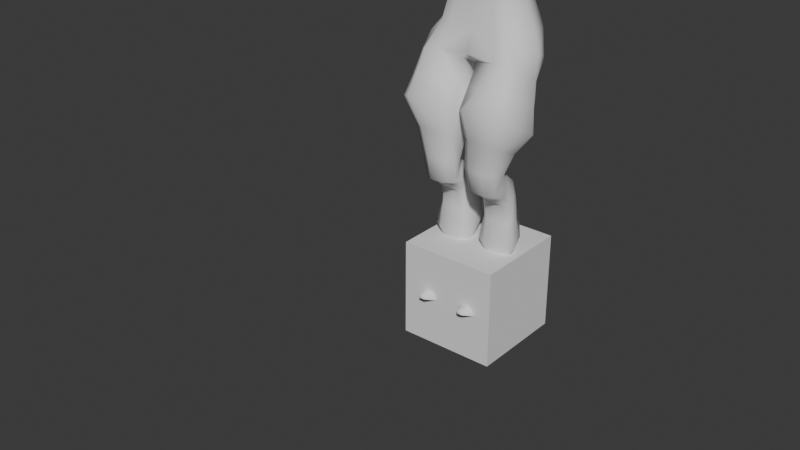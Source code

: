 # Source: Mantis.blend  (saved by Blender 4.2.67; exported with 4.5.12 LTS)
import bpy
from mathutils import Matrix  # noqa: F401  (used for matrix-valued properties, if any)

bpy.ops.wm.read_factory_settings(use_empty=True)
scene = bpy.context.scene
scene.name = 'Scene'

# ---- collections
col_collection = bpy.data.collections.new('Collection'); scene.collection.children.link(col_collection)
col_shape = bpy.data.collections.new('Shape'); col_collection.children.link(col_shape)

# ---- world
world_world = bpy.data.worlds.new('World'); scene.world = world_world
world_world.use_nodes = True; world_world.node_tree.nodes.clear()
_N = world_world.node_tree.nodes; _L = world_world.node_tree.links
n0 = _N.new('ShaderNodeOutputWorld'); n0.name = 'World Output'; n0.location = (300, 300)
n1 = _N.new('ShaderNodeBackground'); n1.name = 'Background'; n1.location = (10, 300)
n1.inputs[0].default_value = (0.05088, 0.05088, 0.05088, 1.0)
_L.new(n1.outputs[0], n0.inputs[0])
n0.is_active_output = True
world_world.color = (0.05088, 0.05088, 0.05088)
world_world.use_sun_shadow = False
world_world.sun_shadow_jitter_overblur = 0.0

# ---- meshes
me_mantis = bpy.data.meshes.new('Mantis')
me_mantis.from_pydata([(0.04058, 0.06522, 0.1448), (-0.02431, 0.0531, 0.1329), (0.04042, 0.1001, 0.1447), (0.02029, 0.1134, 0.141), (-0.02433, 0.09537, 0.1328), (0.02051, 0.05217, 0.1411), (-0.005878, 0.04085, 0.1362), (-0.005933, 0.1134, 0.1362), (0.05103, 0.04644, 0.1855), (-0.0705, 0.0397, 0.2169), (0.05068, 0.1222, 0.1856), (0.03176, 0.1512, 0.1905), (-0.07055, 0.1027, 0.217), (0.03226, 0.01806, 0.1904), (-0.02825, 0.02423, 0.206), (-0.02837, 0.1335, 0.2061), (0.0433, 0.0497, 0.2729), (-0.04976, 0.0445, 0.339), (0.04312, 0.1177, 0.2735), (0.02703, 0.1351, 0.2803), (-0.0497, 0.1003, 0.3393), (0.02724, 0.03275, 0.2794), (0.003662, 0.02627, 0.2933), (0.006459, 0.1351, 0.293), (0.1141, 0.07689, -0.002598), (0.1744, 0.0462, -0.002598), (0.1705, 0.1024, 0.00386), (0.1707, 0.04796, 0.01132), (0.1142, 0.1091, 0.01911), (0.1158, 0.04567, 0.0191), (0.2022, 0.08554, 0.01753), (0.2022, 0.06457, 0.01753), (0.06945, 0.05574, 0.0595), (0.06978, 0.1033, 0.05931), (0.1159, 0.09534, 0.02696), (0.1167, 0.05922, 0.02695), (0.08848, 0.06738, 0.06109), (0.08828, 0.09335, 0.0612), (0.1744, 0.1042, -0.002598), (0.1162, 0.1102, -0.002598), (0.1147, 0.03912, -0.002598), (0.05888, 0.04886, 0.03633), (0.06095, 0.1048, 0.03513), (0.2034, 0.06564, 0.007006), (0.2034, 0.08465, 0.007006), (0.05187, 0.05462, 0.3393), (-0.02663, 0.04996, 0.3924), (0.05182, 0.1118, 0.3399), (0.03966, 0.1335, 0.3483), (-0.02651, 0.09685, 0.3928), (0.03967, 0.03314, 0.3474), (0.01628, 0.02805, 0.3632), (0.02, 0.1335, 0.3617), (0.08279, 0.05672, 0.3649), (0.02254, 0.05638, 0.4321), (0.08274, 0.107, 0.3638), (0.07386, 0.1297, 0.3738), (0.02244, 0.1016, 0.4313), (0.07406, 0.03672, 0.3759), (0.05915, 0.03532, 0.3939), (0.04554, 0.1315, 0.3925), (0.1766, 0.04211, 0.6707), (-0.05173, 0.06573, 0.5458), (0.185, 0.1507, 0.6719), (0.1529, 0.197, 0.6531), (-0.0449, 0.1448, 0.5483), (0.1381, 0.006368, 0.6508), (0.02343, 0.006398, 0.5885), (0.0403, 0.2041, 0.5914), (0.1061, 0.1006, 0.8025), (-0.04767, 0.1135, 0.7185), (0.1117, 0.1454, 0.8033), (0.09013, 0.1707, 0.7907), (-0.04277, 0.154, 0.7193), (0.08013, 0.02587, 0.7891), (0.002934, 0.02589, 0.7472), (0.01429, 0.1856, 0.7491), (0.147, 0.05208, 0.4729), (0.1312, 0.05612, 0.3944), (0.04065, 0.05592, 0.4447), (0.1317, 0.1023, 0.3937), (0.1481, 0.09893, 0.4721), (0.08829, 0.0327, 0.4045), (0.08609, 0.02383, 0.4695), (0.1158, 0.1305, 0.3965), (0.1264, 0.1343, 0.4686), (0.04045, 0.1041, 0.4438), (0.08608, 0.1405, 0.4633), (0.05901, 0.1341, 0.4207), (0.1259, 0.02183, 0.4707), (0.1155, 0.03182, 0.3978), (0.09985, 0.0, 0.8124), (-0.04767, 0.0, 0.7705), (0.08013, 0.0, 0.7964), (0.002934, 0.0, 0.7609), (-0.1164, 0.04857, 0.7904), (0.06075, 0.1622, 0.8422), (-0.0535, 0.1687, 0.8004), (0.008418, 0.1888, 0.8244), (-0.1193, 0.0, 0.7867), (0.07862, 0.08219, 0.8808), (-0.1062, 0.09079, 0.8781), (0.06769, 0.1187, 0.8808), (-0.09428, 0.1336, 0.8781), (-0.004938, 0.1631, 0.8808), (0.07942, 0.0, 0.8808), (-0.1107, 0.0, 0.8781), (0.06088, 0.03521, 1.03), (-0.06291, 0.0461, 1.03), (0.05259, 0.08142, 1.03), (-0.0539, 0.1003, 1.03), (-0.008129, 0.1127, 1.03), (0.06148, 0.0, 1.03), (-0.06634, 0.0, 1.03), (-0.08217, 0.0, 0.9524), (-0.07819, 0.07291, 0.9524), (-0.01091, 0.1263, 0.9524), (-0.06773, 0.1163, 0.9524), (0.06975, 0.06419, 0.9524), (0.07045, 0.0, 0.9524), (0.06014, 0.1012, 0.9524), (0.06088, 0.06722, 1.118), (-0.09667, 0.06443, 1.118), (0.05259, 0.1067, 1.118), (-0.08696, 0.1304, 1.118), (-0.008129, 0.1459, 1.118), (0.06148, 0.0, 1.118), (-0.0994, 0.0, 1.118), (0.1137, 0.0938, 1.173), (-0.1098, 0.08168, 1.173), (0.08863, 0.1504, 1.173), (-0.09505, 0.1562, 1.173), (0.003454, 0.224, 1.173), (0.1278, 0.0, 1.173), (-0.1192, 0.0, 1.173), (0.1322, 0.1016, 1.239), (-0.1472, 0.1209, 1.243), (0.04361, 0.2738, 1.252), (-0.03631, 0.2738, 1.259), (0.004327, 0.2703, 1.237), (0.1331, 0.0, 1.239), (-0.1521, 0.0, 1.243), (0.1387, 0.1045, 1.303), (-0.1409, 0.1246, 1.317), (0.05844, 0.2738, 1.298), (-0.05458, 0.2738, 1.302), (0.1395, 0.0, 1.303), (-0.1458, 0.0, 1.317), (0.1108, 0.08148, 1.359), (-0.1021, 0.08819, 1.432), (0.04018, 0.2738, 1.341), (-0.03974, 0.2738, 1.369), (-0.0004911, 0.2738, 1.385), (0.1115, 0.0, 1.359), (-0.1056, 0.0, 1.432), (0.04014, 0.02435, 1.383), (-0.07766, 0.05364, 1.438), (0.03378, 0.05928, 1.383), (-0.06492, 0.08347, 1.435), (-0.03739, 0.09032, 1.438), (0.04061, 7.451e-09, 1.383), (-0.0805, 0.0, 1.438), (0.00579, 0.2416, 1.209), (0.1324, 0.1795, 1.234), (-0.1048, 0.1921, 1.214), (-0.1083, 0.1764, 1.317), (0.1269, 0.1604, 1.303), (-0.006466, 0.157, 1.408), (0.1014, 0.1259, 1.359), (-0.06901, 0.1433, 1.42), (0.05555, 0.354, 1.247), (-0.04728, 0.354, 1.263), (0.005053, 0.354, 1.228), (0.07465, 0.354, 1.31), (-0.07078, 0.3541, 1.315), (0.05114, 0.354, 1.361), (-0.05169, 0.354, 1.365), (-0.001186, 0.354, 1.384), (-0.03704, 0.4532, 1.265), (-0.04412, 0.4239, 1.298), (-0.04023, 0.4532, 1.35), (0.03858, 0.5015, 1.254), (-0.0316, 0.5015, 1.257), (0.004114, 0.5015, 1.239), (0.05161, 0.5015, 1.294), (-0.04764, 0.5015, 1.298), (0.03557, 0.5015, 1.334), (-0.03461, 0.5015, 1.337), (-0.000144, 0.5015, 1.352), (0.02369, 0.6487, 1.266), (-0.01793, 0.6487, 1.268), (0.003248, 0.6487, 1.254), (0.03142, 0.6487, 1.297), (-0.02745, 0.6487, 1.3), (0.0219, 0.6487, 1.329), (-0.01972, 0.6487, 1.331), (0.0007223, 0.6487, 1.343), (0.03327, 0.6926, 1.267), (-0.02673, 0.6926, 1.269), (0.003805, 0.6926, 1.254), (0.04441, 0.6926, 1.301), (-0.04044, 0.6926, 1.304), (0.0307, 0.6926, 1.335), (-0.0293, 0.6926, 1.338), (0.0001649, 0.6926, 1.351), (0.0375, 0.4547, 1.256), (0.04688, 0.419, 1.249), (0.004051, 0.4547, 1.241), (0.001337, 0.4189, 1.231), (0.05014, 0.4547, 1.294), (0.06401, 0.4192, 1.305), (0.04749, 0.419, 1.343), (0.03458, 0.4547, 1.333), (-0.004572, 0.4147, 1.363), (-8.104e-05, 0.4547, 1.351), (0.04523, 0.0, 1.411), (0.03452, 0.01335, 1.418), (-0.07707, 0.0, 1.473), (-0.06845, 0.02256, 1.47), (-0.05327, 0.04596, 1.465), (0.01795, 0.05664, 1.431), (-0.00618, 0.0706, 1.451), (0.1023, 0.0, 1.423), (0.08916, 0.03997, 1.43), (-0.07326, 3.725e-09, 1.508), (-0.06518, 0.03357, 1.508), (-0.04362, 0.05866, 1.502), (0.03649, 0.07358, 1.439), (-0.01361, 0.07526, 1.47), (0.1339, 0.0, 1.506), (0.1222, 0.04534, 1.51), (-0.08271, 0.0, 1.54), (-0.07691, 0.03542, 1.538), (-0.04319, 0.07669, 1.532), (0.05466, 0.08435, 1.499), (0.006694, 0.08962, 1.516), (-0.06897, 0.0, 1.592), (-0.06162, 0.03794, 1.588), (0.02251, 0.08677, 1.565), (0.1354, 0.0, 1.542), (0.1242, 0.04567, 1.545), (-0.02871, 0.07348, 1.575), (0.07296, 0.08176, 1.553), (0.04524, 0.0, 1.628), (0.04047, 0.04651, 1.62), (0.09842, 0.04615, 1.595), (0.1035, 0.0, 1.599), (-0.01271, 0.0, 1.632), (-0.01434, 0.04156, 1.62), (0.112, 0.04324, 1.459), (0.1237, 0.0, 1.453), (0.002569, 0.7408, 1.26), (0.02887, 0.7391, 1.271), (-0.02463, 0.7383, 1.273), (-0.0368, 0.7329, 1.303), (0.03887, 0.734, 1.3), (-0.0004996, 0.7261, 1.343), (0.0267, 0.7286, 1.33), (-0.0268, 0.7279, 1.332), (0.002856, 0.8437, 1.297), (0.02682, 0.8389, 1.307), (-0.02218, 0.8377, 1.308), (-0.03362, 0.8242, 1.332), (0.03568, 0.826, 1.33), (-0.0007868, 0.8065, 1.365), (0.02425, 0.8125, 1.354), (-0.02475, 0.8113, 1.355), (-0.00978, 0.9369, 1.358), (0.001605, 0.9188, 1.366), (-0.022, 0.92, 1.371), (-0.03366, 0.8779, 1.386), (0.01866, 0.8762, 1.385), (-0.005222, 0.8172, 1.413), (0.01261, 0.8342, 1.405), (-0.02439, 0.8354, 1.405), (-0.01023, 0.9793, 1.39), (0.02196, 0.9446, 1.406), (-0.03004, 0.9472, 1.411), (-0.03773, 0.8585, 1.459), (0.02236, 0.8547, 1.459), (-0.002474, 0.7303, 1.534), (0.03711, 0.766, 1.512), (-0.04512, 0.7686, 1.512), (-0.00725, 1.034, 1.423), (0.01058, 1.005, 1.449), (-0.02368, 1.006, 1.452), (-0.02399, 0.9741, 1.498), (0.01466, 0.9727, 1.501), (-0.00353, 0.9276, 1.571), (0.01997, 0.9405, 1.551), (-0.02769, 0.9415, 1.549), (-0.005011, 1.119, 1.447), (0.003469, 1.113, 1.458), (-0.01607, 1.113, 1.462), (-0.01333, 1.106, 1.497), (0.004004, 1.106, 1.5), (-0.003881, 1.097, 1.557), (0.01236, 1.1, 1.54), (-0.02058, 1.1, 1.539), (-0.00418, 1.236, 1.437), (-0.001483, 1.233, 1.452), (-0.009968, 1.233, 1.456), (-0.01138, 1.244, 1.476), (0.002833, 1.245, 1.478), (-0.003753, 1.26, 1.513), (0.007033, 1.256, 1.503), (-0.01484, 1.255, 1.502), (-0.004714, 1.364, 1.379), (-0.004677, 1.384, 1.393), (-0.006551, 1.384, 1.397), (-0.01043, 1.396, 1.407), (-0.001048, 1.397, 1.408), (-0.003911, 1.414, 1.428), (0.003616, 1.409, 1.422), (-0.01165, 1.409, 1.422), (-0.009122, 1.447, 1.267), (0.028, 0.1931, 0.6707), (-0.04145, 0.1498, 0.635), (0.1201, 0.181, 0.7212), (-0.04722, 0.09298, 0.6335), (0.1394, 0.07554, 0.7355), (0.1463, 0.1468, 0.7365), (0.01422, 0.01507, 0.6684), (0.1079, 0.01505, 0.7193), (0.007544, 0.06495, 0.5014), (0.1517, 0.05312, 0.5672), (0.1557, 0.1201, 0.5674), (0.126, 0.0247, 0.5577), (0.05948, 0.02558, 0.5304), (0.0104, 0.1197, 0.502), (0.1326, 0.1552, 0.5578), (0.06674, 0.1609, 0.529), (0.09351, 0.06573, 1.447), (0.1356, 0.1237, 1.491), (0.1616, 0.0436, 1.491), (0.09351, -0.005887, 1.491), (0.02539, 0.0436, 1.491), (0.05141, 0.1237, 1.491), (0.1616, 0.08786, 1.562), (0.1356, 0.00779, 1.562), (0.05141, 0.00779, 1.562), (0.02539, 0.08786, 1.562), (0.09351, 0.1373, 1.562), (0.09351, 0.06573, 1.607), (0.1335, 0.05272, 1.459), (0.1183, 0.09979, 1.459), (0.1583, 0.08678, 1.485), (0.09351, 0.1338, 1.485), (0.06876, 0.09979, 1.459), (0.09351, 0.02363, 1.459), (0.1335, 0.01063, 1.485), (0.05347, 0.05272, 1.459), (0.05347, 0.01063, 1.485), (0.02873, 0.08678, 1.485), (0.1183, 0.1419, 1.527), (0.06876, 0.1419, 1.527), (0.1736, 0.06573, 1.527), (0.1583, 0.1128, 1.527), (0.1183, -0.01042, 1.527), (0.1583, 0.01867, 1.527), (0.02873, 0.01867, 1.527), (0.06876, -0.01042, 1.527), (0.02873, 0.1128, 1.527), (0.01344, 0.06573, 1.527), (0.1335, 0.1208, 1.569), (0.1583, 0.04468, 1.569), (0.09351, -0.002382, 1.569), (0.02873, 0.04468, 1.569), (0.05347, 0.1208, 1.569), (0.1335, 0.07874, 1.595), (0.09351, 0.1078, 1.595), (0.1183, 0.03167, 1.595), (0.06876, 0.03167, 1.595), (0.05347, 0.07874, 1.595), (0.1485, 0.01412, 1.45), (0.1485, 0.002651, 1.474), (0.1212, 0.01412, 1.45), (0.1212, 0.002651, 1.501), (0.1485, 0.03896, 1.461), (0.1485, 0.02749, 1.486), (0.1212, 0.03896, 1.461), (0.1212, 0.02749, 1.513), (0.1255, 0.01804, 1.425), (0.1442, 0.01804, 1.425), (0.1255, 0.03503, 1.433), (0.1442, 0.03503, 1.433), (0.1349, 0.02654, 1.397)], [], [(6, 5, 13, 14), (6, 14, 9, 1), (3, 11, 10, 2), (0, 8, 13, 5), (4, 12, 15, 7), (3, 7, 15, 11), (4, 1, 9, 12), (2, 10, 8, 0), (8, 16, 21, 13), (12, 20, 23, 15), (11, 15, 23, 19), (12, 9, 17, 20), (10, 18, 16, 8), (14, 13, 21, 22), (14, 22, 17, 9), (11, 19, 18, 10), (30, 31, 43, 44), (32, 29, 35, 36), (40, 29, 32, 41), (25, 27, 29, 40), (43, 31, 27, 25), (39, 28, 26, 38), (34, 30, 26, 28), (36, 35, 34, 37), (37, 34, 28, 33), (43, 25, 24), (33, 28, 39, 42), (40, 41, 24), (35, 29, 27, 31), (38, 26, 30, 44), (24, 39, 38), (24, 42, 39), (24, 25, 40), (38, 44, 24), (24, 44, 43), (37, 2, 0, 36), (0, 5, 32, 36), (32, 5, 6, 41), (41, 6, 1), (42, 7, 3, 33), (41, 1, 4, 42), (42, 4, 7), (24, 41, 42), (34, 35, 31, 30), (20, 49, 52, 23), (19, 23, 52, 48), (20, 17, 46, 49), (18, 47, 45, 16), (22, 21, 50, 51), (22, 51, 46, 17), (19, 48, 47, 18), (16, 45, 50, 21), (45, 47, 55, 53), (51, 50, 58, 59), (46, 51, 59, 54), (47, 48, 56, 55), (50, 45, 53, 58), (52, 49, 57, 60), (48, 52, 60, 56), (49, 46, 54, 57), (331, 329, 65, 68), (60, 57, 86, 88), (324, 328, 67, 62), (58, 53, 78, 90), (330, 331, 68, 64), (57, 54, 79, 86), (326, 330, 64, 63), (327, 325, 61, 66), (53, 55, 80, 78), (59, 58, 90, 82), (328, 327, 66, 67), (54, 59, 82, 79), (56, 60, 88, 84), (316, 317, 73, 76), (318, 316, 76, 72), (317, 319, 70, 73), (320, 321, 71, 69), (322, 323, 74, 75), (319, 322, 75, 70), (321, 318, 72, 71), (323, 320, 69, 74), (55, 56, 84, 80), (329, 324, 62, 65), (78, 80, 81, 77), (79, 82, 83), (86, 87, 88), (90, 78, 77, 89), (80, 84, 85, 81), (87, 85, 84, 88), (89, 83, 82, 90), (325, 326, 63, 61), (33, 3, 2, 37), (75, 74, 93, 94), (70, 75, 94, 92), (74, 69, 91, 93), (73, 70, 95, 97), (102, 104, 116, 120), (70, 92, 99, 95), (69, 100, 105, 91), (76, 73, 97, 98), (72, 76, 98, 96), (98, 97, 103, 104), (95, 99, 106, 101), (97, 95, 101, 103), (115, 114, 113, 108), (117, 115, 108, 110), (119, 118, 107, 112), (116, 117, 110, 111), (118, 120, 109, 107), (100, 102, 120, 118), (120, 116, 111, 109), (104, 103, 117, 116), (105, 100, 118, 119), (103, 101, 115, 117), (101, 106, 114, 115), (71, 102, 100, 69), (72, 96, 102, 71), (96, 98, 104, 102), (110, 108, 122, 124), (108, 113, 127, 122), (109, 111, 125, 123), (107, 109, 123, 121), (112, 107, 121, 126), (111, 110, 124, 125), (126, 121, 128, 133), (125, 124, 131, 132), (124, 122, 129, 131), (122, 127, 134, 129), (123, 125, 132, 130), (121, 123, 130, 128), (133, 128, 135, 140), (132, 131, 164, 162), (131, 129, 136, 164), (129, 134, 141, 136), (130, 132, 162, 163), (128, 130, 163, 135), (164, 136, 143, 165), (136, 141, 147, 143), (135, 163, 166, 142), (140, 135, 142, 146), (143, 147, 154, 149), (142, 166, 168, 148), (146, 142, 148, 153), (165, 143, 149, 169), (149, 154, 161, 156), (168, 167, 159, 157), (148, 168, 157, 155), (153, 148, 155, 160), (167, 169, 158, 159), (169, 149, 156, 158), (139, 137, 163, 162), (138, 139, 162, 164), (145, 138, 164, 165), (137, 144, 166, 163), (150, 152, 167, 168), (152, 151, 169, 167), (144, 150, 168, 166), (151, 145, 165, 169), (145, 151, 176, 174), (151, 152, 177, 176), (144, 137, 170, 173), (139, 138, 171, 172), (150, 144, 173, 175), (152, 150, 175, 177), (138, 145, 174, 171), (137, 139, 172, 170), (174, 176, 180, 179), (170, 172, 208, 206), (212, 209, 184, 186), (214, 212, 186, 188), (180, 214, 188, 187), (171, 174, 179, 178), (209, 205, 181, 184), (175, 173, 210, 211), (177, 175, 211, 213), (178, 179, 185, 182), (173, 170, 206, 210), (179, 180, 187, 185), (176, 177, 213, 180), (207, 178, 182, 183), (172, 171, 178, 208), (187, 188, 196, 195), (184, 181, 189, 192), (183, 182, 190, 191), (186, 184, 192, 194), (188, 186, 194, 196), (182, 185, 193, 190), (181, 183, 191, 189), (185, 187, 195, 193), (189, 191, 199, 197), (193, 195, 203, 201), (195, 196, 204, 203), (192, 189, 197, 200), (191, 190, 198, 199), (194, 192, 200, 202), (196, 194, 202, 204), (190, 193, 201, 198), (201, 203, 258, 254), (197, 199, 251, 252), (198, 201, 254, 253), (204, 202, 257, 256), (202, 200, 255, 257), (199, 198, 253, 251), (200, 197, 252, 255), (203, 204, 256, 258), (207, 208, 178), (213, 214, 180), (207, 205, 206, 208), (210, 206, 205, 209), (213, 211, 212, 214), (211, 210, 209, 212), (205, 207, 183, 181), (215, 216, 223, 222), (220, 221, 228, 227), (221, 219, 226, 228), (219, 218, 225, 226), (216, 220, 227, 223), (218, 217, 224, 225), (225, 224, 231, 232), (227, 228, 235, 234), (226, 225, 232, 233), (222, 223, 249, 250), (228, 226, 233, 235), (250, 249, 230, 229), (230, 234, 242, 240), (235, 233, 241, 238), (229, 230, 240, 239), (232, 231, 236, 237), (234, 235, 238, 242), (233, 232, 237, 241), (237, 236, 247, 248), (244, 243, 246, 245), (241, 248, 244, 238), (238, 244, 245, 242), (245, 240, 242), (246, 239, 240, 245), (248, 241, 237), (247, 243, 244, 248), (223, 227, 249), (230, 249, 227, 234), (217, 218, 156, 161), (218, 219, 158, 156), (219, 221, 159, 158), (221, 220, 157, 159), (220, 216, 155, 157), (216, 215, 160, 155), (257, 255, 263, 265), (256, 257, 265, 264), (253, 254, 262, 261), (252, 251, 259, 260), (254, 258, 266, 262), (258, 256, 264, 266), (255, 252, 260, 263), (251, 253, 261, 259), (262, 266, 274, 270), (266, 264, 272, 274), (263, 260, 268, 271), (259, 261, 269, 267), (265, 263, 271, 273), (264, 265, 273, 272), (261, 262, 270, 269), (260, 259, 267, 268), (267, 269, 277, 275), (273, 271, 279, 281), (272, 273, 281, 280), (269, 270, 278, 277), (268, 267, 275, 276), (270, 274, 282, 278), (274, 272, 280, 282), (271, 268, 276, 279), (276, 275, 283, 284), (278, 282, 290, 286), (282, 280, 288, 290), (279, 276, 284, 287), (275, 277, 285, 283), (281, 279, 287, 289), (280, 281, 289, 288), (277, 278, 286, 285), (289, 287, 295, 297), (288, 289, 297, 296), (285, 286, 294, 293), (284, 283, 291, 292), (286, 290, 298, 294), (290, 288, 296, 298), (287, 284, 292, 295), (283, 285, 293, 291), (298, 296, 304, 306), (295, 292, 300, 303), (291, 293, 301, 299), (297, 295, 303, 305), (296, 297, 305, 304), (293, 294, 302, 301), (292, 291, 299, 300), (294, 298, 306, 302), (305, 303, 311, 313), (304, 305, 313, 312), (301, 302, 310, 309), (300, 299, 307, 308), (302, 306, 314, 310), (306, 304, 312, 314), (303, 300, 308, 311), (299, 301, 309, 307), (314, 312, 315), (311, 308, 315), (307, 309, 315), (313, 311, 315), (312, 313, 315), (309, 310, 315), (308, 307, 315), (310, 314, 315), (66, 61, 320, 323), (63, 64, 318, 321), (62, 67, 322, 319), (67, 66, 323, 322), (61, 63, 321, 320), (65, 62, 319, 317), (64, 68, 316, 318), (68, 65, 317, 316), (77, 81, 326, 325), (86, 79, 324, 329), (83, 89, 327, 328), (89, 77, 325, 327), (81, 85, 330, 326), (85, 87, 331, 330), (79, 83, 328, 324), (87, 86, 329, 331), (332, 345, 344), (333, 345, 347), (332, 344, 349), (332, 349, 351), (332, 351, 348), (333, 347, 354), (334, 346, 356), (335, 350, 358), (336, 352, 360), (337, 353, 362), (333, 354, 357), (334, 356, 359), (335, 358, 361), (336, 360, 363), (337, 362, 355), (338, 364, 369), (339, 365, 371), (340, 366, 372), (341, 367, 373), (342, 368, 370), (370, 373, 343), (370, 368, 373), (368, 341, 373), (373, 372, 343), (373, 367, 372), (367, 340, 372), (372, 371, 343), (372, 366, 371), (366, 339, 371), (371, 369, 343), (371, 365, 369), (365, 338, 369), (369, 370, 343), (369, 364, 370), (364, 342, 370), (355, 368, 342), (355, 362, 368), (362, 341, 368), (363, 367, 341), (363, 360, 367), (360, 340, 367), (361, 366, 340), (361, 358, 366), (358, 339, 366), (359, 365, 339), (359, 356, 365), (356, 338, 365), (357, 364, 338), (357, 354, 364), (354, 342, 364), (362, 363, 341), (362, 353, 363), (353, 336, 363), (360, 361, 340), (360, 352, 361), (352, 335, 361), (358, 359, 339), (358, 350, 359), (350, 334, 359), (356, 357, 338), (356, 346, 357), (346, 333, 357), (354, 355, 342), (354, 347, 355), (347, 337, 355), (348, 353, 337), (348, 351, 353), (351, 336, 353), (351, 352, 336), (351, 349, 352), (349, 335, 352), (349, 350, 335), (349, 344, 350), (344, 334, 350), (347, 348, 337), (347, 345, 348), (345, 332, 348), (344, 346, 334), (344, 345, 346), (345, 333, 346), (374, 375, 377, 376), (376, 377, 381, 380), (380, 381, 379, 378), (378, 379, 375, 374), (378, 374, 383, 385), (381, 377, 375, 379), (385, 383, 386), (376, 380, 384, 382), (374, 376, 382, 383), (380, 378, 385, 384), (382, 384, 386), (384, 385, 386), (383, 382, 386)])
me_mantis.polygons.foreach_set('use_smooth', [True] * 419)
_k = set([(25, 40), (25, 43), (28, 34), (29, 35), (34, 35), (38, 39), (38, 44), (39, 42), (40, 41), (43, 44), (222, 223), (223, 227), (267, 268), (267, 269), (267, 275), (268, 276), (269, 277), (275, 283), (276, 284), (277, 285), (283, 291), (284, 292), (285, 293), (291, 299), (292, 300), (293, 301), (299, 307), (300, 308), (301, 309), (307, 315), (308, 315), (309, 315)])
me_mantis.attributes.new('sharp_edge', 'BOOLEAN', 'EDGE').data.foreach_set('value', [ (min(e.vertices), max(e.vertices)) in _k for e in me_mantis.edges])
_uv = me_mantis.uv_layers.new(name='UVMap')
_uv.uv.foreach_set('vector', [0.0, 0.0, 0.0, 0.0, 0.0, 0.0, 0.0, 0.0, 0.0, 0.0, 0.0, 0.0, 0.0, 0.0, 0.0, 0.0, 0.0, 0.0, 0.0, 0.0, 0.0, 0.0, 0.0, 0.0, 0.0, 0.0, 0.0, 0.0, 0.0, 0.0, 0.0, 0.0, 0.0, 0.0, 0.0, 0.0, 0.0, 0.0, 0.0, 0.0, 0.0, 0.0, 0.0, 0.0, 0.0, 0.0, 0.0, 0.0, 0.0, 0.0, 0.0, 0.0, 0.0, 0.0, 0.0, 0.0, 0.0, 0.0, 0.0, 0.0, 0.0, 0.0, 0.0, 0.0, 0.0, 0.0, 0.0, 0.0, 0.0, 0.0, 0.0, 0.0, 0.0, 0.0, 0.0, 0.0, 0.0, 0.0, 0.0, 0.0, 0.0, 0.0, 0.0, 0.0, 0.0, 0.0, 0.0, 0.0, 0.0, 0.0, 0.0, 0.0, 0.0, 0.0, 0.0, 0.0, 0.0, 0.0, 0.0, 0.0, 0.0, 0.0, 0.0, 0.0, 0.0, 0.0, 0.0, 0.0, 0.0, 0.0, 0.0, 0.0, 0.0, 0.0, 0.0, 0.0, 0.0, 0.0, 0.0, 0.0, 0.0, 0.0, 0.0, 0.0, 0.0, 0.0, 0.0, 0.0, 0.375, 0.6805, 0.375, 0.5689, 0.375, 0.5534, 0.375, 0.6957, 0.2802, 0.5176, 0.375, 0.5149, 0.375, 0.5619, 0.3286, 0.5634, 0.375, 0.5, 0.375, 0.5149, 0.2802, 0.5176, 0.2788, 0.5, 0.375, 0.5, 0.375, 0.5194, 0.375, 0.5149, 0.375, 0.5, 0.375, 0.5534, 0.375, 0.527, 0.375, 0.5194, 0.375, 0.5, 0.375, 0.75, 0.375, 0.7351, 0.375, 0.7308, 0.375, 0.75, 0.375, 0.6873, 0.375, 0.723, 0.375, 0.7308, 0.375, 0.7351, 0.3286, 0.5634, 0.375, 0.5619, 0.375, 0.6873, 0.3282, 0.6859, 0.3282, 0.6859, 0.375, 0.6873, 0.375, 0.7351, 0.2803, 0.7326, 0.375, 0.5534, 0.375, 0.5, 0.375, 0.57, 0.2803, 0.7326, 0.375, 0.7351, 0.375, 0.75, 0.2788, 0.75, 0.375, 0.5, 0.2788, 0.5, 0.375, 0.5132, 0.375, 0.5619, 0.375, 0.5149, 0.375, 0.5194, 0.375, 0.5689, 0.375, 0.75, 0.375, 0.7308, 0.375, 0.6805, 0.375, 0.6957, 0.375, 0.7326, 0.375, 0.75, 0.375, 0.75, 0.2788, 0.7296, 0.2788, 0.75, 0.375, 0.75, 0.375, 0.5233, 0.375, 0.5, 0.375, 0.5, 0.375, 0.75, 0.375, 0.6957, 0.375, 0.7267, 0.375, 0.6794, 0.375, 0.6957, 0.375, 0.5534, 0.3282, 0.6859, 0.0, 0.0, 0.0, 0.0, 0.3286, 0.5634, 0.0, 0.0, 0.0, 0.0, 0.2802, 0.5176, 0.3286, 0.5634, 0.2802, 0.5176, 0.0, 0.0, 0.0, 0.0, 0.2788, 0.5, 0.2788, 0.5, 0.0, 0.0, 0.0, 0.0, 0.2788, 0.75, 0.0, 0.0, 0.0, 0.0, 0.2803, 0.7326, 0.2788, 0.5, 0.0, 0.0, 0.0, 0.0, 0.2788, 0.75, 0.2788, 0.75, 0.0, 0.0, 0.0, 0.0, 0.2788, 0.7296, 0.2788, 0.5, 0.2788, 0.75, 0.375, 0.6873, 0.375, 0.5619, 0.375, 0.5689, 0.375, 0.723, 0.0, 0.0, 0.0, 0.0, 0.0, 0.0, 0.0, 0.0, 0.0, 0.0, 0.0, 0.0, 0.0, 0.0, 0.0, 0.0, 0.0, 0.0, 0.0, 0.0, 0.0, 0.0, 0.0, 0.0, 0.0, 0.0, 0.0, 0.0, 0.0, 0.0, 0.0, 0.0, 0.0, 0.0, 0.0, 0.0, 0.0, 0.0, 0.0, 0.0, 0.0, 0.0, 0.0, 0.0, 0.0, 0.0, 0.0, 0.0, 0.0, 0.0, 0.0, 0.0, 0.0, 0.0, 0.0, 0.0, 0.0, 0.0, 0.0, 0.0, 0.0, 0.0, 0.0, 0.0, 0.0, 0.0, 0.0, 0.0, 0.0, 0.0, 0.0, 0.0, 0.0, 0.0, 0.0, 0.0, 0.0, 0.0, 0.0, 0.0, 0.0, 0.0, 0.0, 0.0, 0.0, 0.0, 0.0, 0.0, 0.0, 0.0, 0.0, 0.0, 0.0, 0.0, 0.0, 0.0, 0.0, 0.0, 0.0, 0.0, 0.0, 0.0, 0.0, 0.0, 0.0, 0.0, 0.0, 0.0, 0.0, 0.0, 0.0, 0.0, 0.0, 0.0, 0.0, 0.0, 0.0, 0.0, 0.0, 0.0, 0.0, 0.0, 0.0, 0.0, 0.0, 0.0, 0.0, 0.0, 0.0, 0.0, 0.0, 0.0, 0.0, 0.0, 0.0, 0.0, 0.0, 0.0, 0.0, 0.0, 0.0, 0.0, 0.0, 0.0, 0.0, 0.0, 0.0, 0.0, 0.0, 0.0, 0.0, 0.0, 0.0, 0.0, 0.0, 0.0, 0.0, 0.0, 0.0, 0.0, 0.0, 0.0, 0.0, 0.0, 0.0, 0.0, 0.0, 0.0, 0.0, 0.0, 0.0, 0.0, 0.0, 0.0, 0.0, 0.0, 0.0, 0.0, 0.0, 0.0, 0.0, 0.0, 0.0, 0.0, 0.0, 0.0, 0.0, 0.0, 0.0, 0.0, 0.0, 0.0, 0.0, 0.0, 0.0, 0.0, 0.0, 0.0, 0.0, 0.0, 0.0, 0.0, 0.0, 0.0, 0.0, 0.0, 0.0, 0.0, 0.0, 0.0, 0.0, 0.0, 0.0, 0.0, 0.0, 0.0, 0.0, 0.0, 0.0, 0.0, 0.0, 0.0, 0.0, 0.0, 0.0, 0.0, 0.0, 0.0, 0.0, 0.0, 0.0, 0.0, 0.0, 0.0, 0.0, 0.0, 0.0, 0.0, 0.0, 0.0, 0.0, 0.0, 0.0, 0.0, 0.0, 0.0, 0.0, 0.0, 0.0, 0.0, 0.0, 0.0, 0.0, 0.0, 0.0, 0.0, 0.0, 0.0, 0.0, 0.0, 0.0, 0.0, 0.0, 0.0, 0.0, 0.0, 0.0, 0.0, 0.0, 0.0, 0.0, 0.0, 0.0, 0.0, 0.0, 0.0, 0.0, 0.0, 0.0, 0.0, 0.0, 0.0, 0.0, 0.0, 0.0, 0.0, 0.0, 0.0, 0.0, 0.0, 0.0, 0.0, 0.0, 0.0, 0.0, 0.0, 0.0, 0.0, 0.0, 0.0, 0.0, 0.0, 0.0, 0.0, 0.0, 0.0, 0.0, 0.0, 0.0, 0.0, 0.0, 0.0, 0.0, 0.0, 0.0, 0.0, 0.0, 0.0, 0.0, 0.0, 0.0, 0.0, 0.0, 0.0, 0.0, 0.0, 0.0, 0.0, 0.0, 0.0, 0.0, 0.0, 0.0, 0.0, 0.0, 0.0, 0.0, 0.0, 0.0, 0.0, 0.0, 0.0, 0.0, 0.0, 0.0, 0.0, 0.0, 0.0, 0.0, 0.0, 0.0, 0.0, 0.0, 0.0, 0.0, 0.0, 0.0, 0.0, 0.0, 0.0, 0.0, 0.0, 0.0, 0.0, 0.0, 0.0, 0.0, 0.0, 0.0, 0.0, 0.0, 0.0, 0.2803, 0.7326, 0.0, 0.0, 0.0, 0.0, 0.3282, 0.6859, 0.0, 0.0, 0.0, 0.0, 0.0, 0.0, 0.0, 0.0, 0.0, 0.0, 0.0, 0.0, 0.0, 0.0, 0.0, 0.0, 0.0, 0.0, 0.0, 0.0, 0.0, 0.0, 0.0, 0.0, 0.0, 0.0, 0.0, 0.0, 0.0, 0.0, 0.0, 0.0, 0.0, 0.0, 0.0, 0.0, 0.0, 0.0, 0.0, 0.0, 0.0, 0.0, 0.0, 0.0, 0.0, 0.0, 0.0, 0.0, 0.0, 0.0, 0.0, 0.0, 0.0, 0.0, 0.0, 0.0, 0.0, 0.0, 0.0, 0.0, 0.0, 0.0, 0.0, 0.0, 0.0, 0.0, 0.0, 0.0, 0.0, 0.0, 0.0, 0.0, 0.0, 0.0, 0.0, 0.0, 0.0, 0.0, 0.0, 0.0, 0.0, 0.0, 0.0, 0.0, 0.0, 0.0, 0.0, 0.0, 0.0, 0.0, 0.0, 0.0, 0.0, 0.0, 0.0, 0.0, 0.0, 0.0, 0.0, 0.0, 0.0, 0.0, 0.0, 0.0, 0.0, 0.0, 0.0, 0.0, 0.0, 0.0, 0.0, 0.0, 0.0, 0.0, 0.0, 0.0, 0.0, 0.0, 0.0, 0.0, 0.0, 0.0, 0.0, 0.0, 0.0, 0.0, 0.0, 0.0, 0.0, 0.0, 0.0, 0.0, 0.0, 0.0, 0.0, 0.0, 0.0, 0.0, 0.0, 0.0, 0.0, 0.0, 0.0, 0.0, 0.0, 0.0, 0.0, 0.0, 0.0, 0.0, 0.0, 0.0, 0.0, 0.0, 0.0, 0.0, 0.0, 0.0, 0.0, 0.0, 0.0, 0.0, 0.0, 0.0, 0.0, 0.0, 0.0, 0.0, 0.0, 0.0, 0.0, 0.0, 0.0, 0.0, 0.0, 0.0, 0.0, 0.0, 0.0, 0.0, 0.0, 0.0, 0.0, 0.0, 0.0, 0.0, 0.0, 0.0, 0.0, 0.0, 0.0, 0.0, 0.0, 0.0, 0.0, 0.0, 0.0, 0.0, 0.0, 0.0, 0.0, 0.0, 0.0, 0.0, 0.0, 0.0, 0.0, 0.0, 0.0, 0.0, 0.0, 0.0, 0.0, 0.0, 0.0, 0.0, 0.0, 0.0, 0.0, 0.0, 0.0, 0.0, 0.0, 0.0, 0.0, 0.0, 0.0, 0.0, 0.0, 0.0, 0.0, 0.0, 0.0, 0.0, 0.0, 0.0, 0.0, 0.0, 0.0, 0.0, 0.0, 0.0, 0.0, 0.0, 0.0, 0.0, 0.0, 0.0, 0.0, 0.0, 0.0, 0.0, 0.0, 0.0, 0.0, 0.0, 0.0, 0.0, 0.0, 0.0, 0.0, 0.0, 0.0, 0.0, 0.0, 0.0, 0.0, 0.0, 0.0, 0.0, 0.0, 0.0, 0.0, 0.0, 0.0, 0.0, 0.0, 0.0, 0.0, 0.0, 0.0, 0.0, 0.0, 0.0, 0.0, 0.0, 0.0, 0.0, 0.0, 0.0, 0.0, 0.0, 0.0, 0.0, 0.0, 0.0, 0.0, 0.0, 0.0, 0.0, 0.0, 0.0, 0.0, 0.0, 0.0, 0.0, 0.0, 0.0, 0.0, 0.0, 0.0, 0.0, 0.0, 0.0, 0.0, 0.0, 0.0, 0.0, 0.0, 0.0, 0.0, 0.0, 0.0, 0.0, 0.0, 0.0, 0.0, 0.0, 0.0, 0.0, 0.0, 0.0, 0.0, 0.0, 0.0, 0.0, 0.0, 0.0, 0.0, 0.0, 0.0, 0.0, 0.0, 0.0, 0.0, 0.0, 0.0, 0.0, 0.0, 0.0, 0.0, 0.0, 0.0, 0.0, 0.0, 0.0, 0.0, 0.0, 0.0, 0.0, 0.0, 0.0, 0.0, 0.0, 0.0, 0.0, 0.0, 0.0, 0.0, 0.0, 0.0, 0.0, 0.0, 0.0, 0.0, 0.0, 0.0, 0.0, 0.0, 0.0, 0.0, 0.0, 0.0, 0.0, 0.0, 0.0, 0.0, 0.0, 0.0, 0.0, 0.0, 0.0, 0.0, 0.0, 0.0, 0.0, 0.0, 0.0, 0.0, 0.0, 0.0, 0.0, 0.0, 0.0, 0.0, 0.0, 0.0, 0.0, 0.0, 0.0, 0.0, 0.0, 0.0, 0.0, 0.0, 0.0, 0.0, 0.0, 0.0, 0.0, 0.0, 0.0, 0.0, 0.0, 0.0, 0.0, 0.0, 0.0, 0.0, 0.0, 0.0, 0.0, 0.0, 0.0, 0.0, 0.0, 0.0, 0.0, 0.0, 0.0, 0.0, 0.0, 0.0, 0.0, 0.0, 0.0, 0.0, 0.0, 0.0, 0.0, 0.0, 0.0, 0.0, 0.0, 0.0, 0.0, 0.0, 0.0, 0.0, 0.0, 0.0, 0.0, 0.0, 0.0, 0.0, 0.0, 0.0, 0.0, 0.0, 0.0, 0.0, 0.0, 0.0, 0.0, 0.0, 0.0, 0.0, 0.0, 0.0, 0.0, 0.0, 0.0, 0.0, 0.0, 0.0, 0.0, 0.0, 0.0, 0.0, 0.0, 0.0, 0.0, 0.0, 0.0, 0.0, 0.0, 0.0, 0.0, 0.0, 0.0, 0.0, 0.0, 0.0, 0.0, 0.0, 0.0, 0.0, 0.0, 0.0, 0.0, 0.0, 0.0, 0.0, 0.0, 0.0, 0.0, 0.0, 0.0, 0.0, 0.0, 0.0, 0.0, 0.0, 0.0, 0.0, 0.0, 0.0, 0.0, 0.0, 0.0, 0.0, 0.0, 0.0, 0.0, 0.0, 0.0, 0.0, 0.0, 0.0, 0.0, 0.0, 0.0, 0.0, 0.0, 0.0, 0.0, 0.0, 0.0, 0.0, 0.0, 0.0, 0.0, 0.0, 0.0, 0.0, 0.0, 0.0, 0.0, 0.0, 0.0, 0.0, 0.0, 0.0, 0.0, 0.0, 0.0, 0.0, 0.0, 0.0, 0.0, 0.0, 0.0, 0.0, 0.0, 0.0, 0.0, 0.0, 0.0, 0.0, 0.0, 0.0, 0.0, 0.0, 0.0, 0.0, 0.0, 0.0, 0.0, 0.0, 0.0, 0.0, 0.0, 0.0, 0.0, 0.0, 0.0, 0.0, 0.0, 0.0, 0.0, 0.0, 0.0, 0.0, 0.0, 0.0, 0.0, 0.0, 0.0, 0.0, 0.0, 0.0, 0.0, 0.0, 0.0, 0.0, 0.0, 0.0, 0.0, 0.0, 0.0, 0.0, 0.0, 0.0, 0.0, 0.0, 0.0, 0.0, 0.0, 0.0, 0.0, 0.0, 0.0, 0.0, 0.0, 0.0, 0.0, 0.0, 0.0, 0.0, 0.0, 0.0, 0.0, 0.0, 0.0, 0.0, 0.0, 0.0, 0.0, 0.0, 0.0, 0.0, 0.0, 0.0, 0.0, 0.0, 0.0, 0.0, 0.0, 0.0, 0.0, 0.0, 0.0, 0.0, 0.0, 0.0, 0.0, 0.0, 0.0, 0.0, 0.0, 0.0, 0.0, 0.0, 0.0, 0.0, 0.0, 0.0, 0.0, 0.0, 0.0, 0.0, 0.0, 0.0, 0.0, 0.0, 0.0, 0.0, 0.0, 0.0, 0.0, 0.0, 0.0, 0.0, 0.0, 0.0, 0.0, 0.0, 0.0, 0.0, 0.0, 0.0, 0.0, 0.0, 0.0, 0.0, 0.0, 0.0, 0.0, 0.0, 0.0, 0.0, 0.0, 0.0, 0.0, 0.0, 0.0, 0.0, 0.0, 0.0, 0.0, 0.0, 0.0, 0.0, 0.0, 0.0, 0.0, 0.0, 0.0, 0.0, 0.0, 0.0, 0.0, 0.0, 0.0, 0.0, 0.0, 0.0, 0.0, 0.0, 0.0, 0.0, 0.0, 0.0, 0.0, 0.0, 0.0, 0.0, 0.0, 0.0, 0.0, 0.0, 0.0, 0.0, 0.0, 0.0, 0.0, 0.0, 0.0, 0.0, 0.0, 0.0, 0.0, 0.0, 0.0, 0.0, 0.0, 0.0, 0.0, 0.0, 0.0, 0.0, 0.0, 0.0, 0.0, 0.0, 0.0, 0.0, 0.0, 0.0, 0.0, 0.0, 0.0, 0.0, 0.0, 0.0, 0.0, 0.0, 0.0, 0.0, 0.0, 0.0, 0.0, 0.0, 0.0, 0.0, 0.0, 0.0, 0.0, 0.0, 0.0, 0.0, 0.0, 0.0, 0.0, 0.0, 0.0, 0.0, 0.0, 0.0, 0.0, 0.0, 0.0, 0.0, 0.0, 0.0, 0.0, 0.0, 0.0, 0.0, 0.0, 0.0, 0.0, 0.0, 0.0, 0.0, 0.0, 0.0, 0.0, 0.0, 0.0, 0.0, 0.0, 0.0, 0.0, 0.0, 0.0, 0.0, 0.0, 0.0, 0.0, 0.0, 0.0, 0.0, 0.0, 0.0, 0.0, 0.0, 0.0, 0.0, 0.0, 0.0, 0.0, 0.0, 0.0, 0.0, 0.0, 0.0, 0.0, 0.0, 0.0, 0.0, 0.0, 0.0, 0.0, 0.0, 0.0, 0.0, 0.0, 0.0, 0.0, 0.0, 0.0, 0.0, 0.0, 0.0, 0.0, 0.0, 0.0, 0.0, 0.0, 0.0, 0.0, 0.0, 0.0, 0.0, 0.0, 0.0, 0.0, 0.0, 0.0, 0.0, 0.0, 0.0, 0.0, 0.0, 0.0, 0.0, 0.0, 0.0, 0.0, 0.0, 0.0, 0.0, 0.0, 0.0, 0.0, 0.0, 0.0, 0.0, 0.0, 0.0, 0.0, 0.0, 0.0, 0.0, 0.0, 0.0, 0.0, 0.0, 0.0, 0.0, 0.0, 0.0, 0.0, 0.0, 0.0, 0.0, 0.0, 0.0, 0.0, 0.0, 0.0, 0.0, 0.0, 0.0, 0.0, 0.0, 0.0, 0.0, 0.0, 0.0, 0.0, 0.0, 0.0, 0.0, 0.0, 0.0, 0.0, 0.0, 0.0, 0.0, 0.0, 0.0, 0.0, 0.0, 0.0, 0.0, 0.0, 0.0, 0.0, 0.0, 0.0, 0.0, 0.0, 0.0, 0.0, 0.0, 0.0, 0.0, 0.0, 0.0, 0.0, 0.0, 0.0, 0.0, 0.0, 0.0, 0.0, 0.0, 0.0, 0.0, 0.0, 0.0, 0.0, 0.0, 0.0, 0.0, 0.0, 0.0, 0.0, 0.0, 0.0, 0.0, 0.0, 0.0, 0.0, 0.0, 0.0, 0.0, 0.0, 0.0, 0.0, 0.0, 0.0, 0.0, 0.0, 0.0, 0.0, 0.0, 0.0, 0.0, 0.0, 0.0, 0.0, 0.0, 0.0, 0.0, 0.0, 0.0, 0.0, 0.0, 0.0, 0.0, 0.0, 0.0, 0.0, 0.0, 0.0, 0.0, 0.0, 0.0, 0.0, 0.0, 0.0, 0.0, 0.0, 0.0, 0.0, 0.0, 0.0, 0.0, 0.0, 0.0, 0.0, 0.0, 0.0, 0.0, 0.0, 0.0, 0.0, 0.0, 0.0, 0.0, 0.0, 0.0, 0.0, 0.0, 0.0, 0.0, 0.0, 0.0, 0.0, 0.0, 0.0, 0.0, 0.0, 0.0, 0.0, 0.0, 0.0, 0.0, 0.0, 0.0, 0.0, 0.0, 0.0, 0.0, 0.0, 0.0, 0.0, 0.0, 0.0, 0.0, 0.0, 0.0, 0.0, 0.0, 0.0, 0.0, 0.0, 0.0, 0.0, 0.0, 0.0, 0.0, 0.0, 0.0, 0.0, 0.0, 0.0, 0.0, 0.0, 0.0, 0.0, 0.0, 0.0, 0.0, 0.0, 0.0, 0.0, 0.0, 0.0, 0.0, 0.0, 0.0, 0.0, 0.0, 0.0, 0.0, 0.0, 0.0, 0.0, 0.0, 0.0, 0.0, 0.0, 0.0, 0.0, 0.0, 0.0, 0.0, 0.0, 0.0, 0.0, 0.0, 0.0, 0.0, 0.0, 0.0, 0.0, 0.0, 0.0, 0.0, 0.0, 0.0, 0.0, 0.0, 0.0, 0.0, 0.0, 0.0, 0.0, 0.0, 0.0, 0.0, 0.0, 0.0, 0.0, 0.0, 0.0, 0.0, 0.0, 0.0, 0.0, 0.0, 0.0, 0.0, 0.0, 0.0, 0.0, 0.0, 0.0, 0.0, 0.0, 0.0, 0.0, 0.0, 0.0, 0.0, 0.0, 0.0, 0.0, 0.0, 0.0, 0.0, 0.0, 0.0, 0.0, 0.0, 0.0, 0.0, 0.0, 0.0, 0.0, 0.0, 0.0, 0.0, 0.0, 0.0, 0.0, 0.0, 0.0, 0.0, 0.0, 0.0, 0.0, 0.0, 0.0, 0.0, 0.0, 0.0, 0.0, 0.0, 0.0, 0.0, 0.0, 0.0, 0.0, 0.0, 0.0, 0.0, 0.0, 0.0, 0.0, 0.0, 0.0, 0.0, 0.0, 0.0, 0.0, 0.0, 0.0, 0.0, 0.0, 0.0, 0.0, 0.0, 0.0, 0.0, 0.0, 0.0, 0.0, 0.0, 0.0, 0.0, 0.0, 0.0, 0.0, 0.0, 0.0, 0.0, 0.0, 0.0, 0.0, 0.0, 0.0, 0.0, 0.0, 0.0, 0.0, 0.0, 0.0, 0.0, 0.0, 0.0, 0.0, 0.0, 0.0, 0.0, 0.0, 0.0, 0.0, 0.0, 0.0, 0.0, 0.0, 0.0, 0.0, 0.0, 0.0, 0.0, 0.0, 0.0, 0.0, 0.0, 0.0, 0.0, 0.0, 0.0, 0.0, 0.0, 0.0, 0.0, 0.0, 0.0, 0.0, 0.0, 0.0, 0.0, 0.0, 0.0, 0.0, 0.0, 0.0, 0.0, 0.0, 0.0, 0.0, 0.0, 0.0, 0.0, 0.0, 0.0, 0.0, 0.0, 0.0, 0.0, 0.0, 0.0, 0.0, 0.0, 0.0, 0.0, 0.0, 0.0, 0.0, 0.0, 0.0, 0.0, 0.0, 0.0, 0.0, 0.0, 0.0, 0.0, 0.0, 0.0, 0.0, 0.0, 0.0, 0.0, 0.0, 0.0, 0.0, 0.0, 0.0, 0.0, 0.0, 0.0, 0.0, 0.0, 0.0, 0.0, 0.0, 0.0, 0.0, 0.0, 0.0, 0.0, 0.0, 0.0, 0.0, 0.0, 0.0, 0.0, 0.0, 0.0, 0.0, 0.0, 0.0, 0.0, 0.0, 0.0, 0.0, 0.0, 0.0, 0.0, 0.0, 0.0, 0.0, 0.0, 0.0, 0.0, 0.0, 0.0, 0.0, 0.0, 0.0, 0.0, 0.0, 0.0, 0.0, 0.0, 0.0, 0.0, 0.0, 0.0, 0.0, 0.0, 0.0, 0.0, 0.0, 0.0, 0.0, 0.0, 0.0, 0.0, 0.0, 0.0, 0.0, 0.0, 0.0, 0.0, 0.0, 0.0, 0.0, 0.0, 0.0, 0.0, 0.0, 0.0, 0.0, 0.0, 0.0, 0.0, 0.0, 0.0, 0.0, 0.0, 0.0, 0.0, 0.0, 0.0, 0.0, 0.0, 0.0, 0.0, 0.0, 0.0, 0.0, 0.0, 0.0, 0.0, 0.0, 0.0, 0.0, 0.0, 0.0, 0.0, 0.0, 0.0, 0.0, 0.0, 0.0, 0.0, 0.0, 0.0, 0.0, 0.0, 0.0, 0.0, 0.0, 0.0, 0.0, 0.0, 0.0, 0.0, 0.0, 0.0, 0.0, 0.0, 0.0, 0.0, 0.0, 0.0, 0.0, 0.0, 0.0, 0.0, 0.0, 0.0, 0.0, 0.0, 0.0, 0.0, 0.0, 0.0, 0.0, 0.0, 0.0, 0.0, 0.0, 0.0, 0.0, 0.0, 0.0, 0.0, 0.0, 0.0, 0.0, 0.0, 0.0, 0.0, 0.0, 0.0, 0.0, 0.0, 0.0, 0.0, 0.0, 0.0, 0.0, 0.0, 0.0, 0.0, 0.0, 0.0, 0.0, 0.0, 0.0, 0.0, 0.0, 0.0, 0.0, 0.0, 0.0, 0.0, 0.0, 0.0, 0.0, 0.0, 0.0, 0.0, 0.0, 0.0, 0.0, 0.0, 0.0, 0.0, 0.0, 0.0, 0.0, 0.0, 0.0, 0.0, 0.0, 0.0, 0.0, 0.0, 0.0, 0.0, 0.0, 0.0, 0.0, 0.0, 0.0, 0.0, 0.0, 0.0, 0.0, 0.0, 0.0, 0.0, 0.0, 0.0, 0.0, 0.0, 0.0, 0.0, 0.0, 0.0, 0.0, 0.0, 0.0, 0.0, 0.0, 0.0, 0.0, 0.0, 0.0, 0.0, 0.0, 0.0, 0.0, 0.0, 0.0, 0.0, 0.0, 0.0, 0.0, 0.0, 0.0, 0.0, 0.0, 0.0, 0.0, 0.0, 0.0, 0.0, 0.0, 0.0, 0.0, 0.0, 0.0, 0.0, 0.0, 0.0, 0.0, 0.0, 0.0, 0.0, 0.0, 0.0, 0.0, 0.0, 0.0, 0.0, 0.0, 0.0, 0.0, 0.0, 0.0, 0.0, 0.0, 0.0, 0.0, 0.0, 0.0, 0.0, 0.0, 0.0, 0.0, 0.0, 0.0, 0.0, 0.0, 0.0, 0.0, 0.0, 0.0, 0.0, 0.0, 0.0, 0.0, 0.0, 0.0, 0.0, 0.0, 0.0, 0.0, 0.0, 0.0, 0.0, 0.0, 0.0, 0.0, 0.0, 0.0, 0.0, 0.0, 0.0, 0.0, 0.0, 0.0, 0.0, 0.0, 0.0, 0.0, 0.0, 0.0, 0.0, 0.0, 0.0, 0.0, 0.0, 0.0, 0.0, 0.0, 0.0, 0.0, 0.0, 0.0, 0.0, 0.0, 0.0, 0.0, 0.0, 0.0, 0.0, 0.0, 0.0, 0.0, 0.0, 0.0, 0.0, 0.0, 0.0, 0.0, 0.0, 0.0, 0.0, 0.0, 0.0, 0.0, 0.0, 0.0, 0.0, 0.0, 0.0, 0.0, 0.0, 0.0, 0.0, 0.0, 0.0, 0.0, 0.0, 0.0, 0.0, 0.0, 0.0, 0.0, 0.0, 0.0, 0.0, 0.0, 0.0, 0.0, 0.0, 0.0, 0.0, 0.0, 0.0, 0.0, 0.0, 0.0, 0.0, 0.0, 0.0, 0.0, 0.0, 0.0, 0.0, 0.0, 0.0, 0.0, 0.0, 0.0, 0.0, 0.0, 0.0, 0.0, 0.0, 0.0, 0.0, 0.0, 0.0, 0.0, 0.0, 0.0, 0.0, 0.0, 0.0, 0.0, 0.0, 0.0, 0.0, 0.0, 0.0, 0.0, 0.0, 0.0, 0.0, 0.0, 0.0, 0.0, 0.0, 0.0, 0.0, 0.0, 0.0, 0.0, 0.0, 0.0, 0.0, 0.0, 0.0, 0.0, 0.0, 0.0, 0.0, 0.0, 0.0, 0.0, 0.0, 0.0, 0.0, 0.0, 0.0, 0.0, 0.0, 0.0, 0.0, 0.0, 0.0, 0.0, 0.0, 0.0, 0.0, 0.0, 0.0, 0.0, 0.0, 0.0, 0.0, 0.0, 0.0, 0.0, 0.0, 0.0, 0.0, 0.0, 0.0, 0.0, 0.0, 0.0, 0.0, 0.0, 0.0, 0.0, 0.0, 0.0, 0.0, 0.0, 0.0, 0.0, 0.0, 0.0, 0.0, 0.0, 0.0, 0.0, 0.0, 0.0, 0.0, 0.0, 0.1818, 0.0, 0.2273, 0.07873, 0.1364, 0.07873, 0.2727, 0.1575, 0.3182, 0.07873, 0.3636, 0.1575, 0.9091, 0.0, 0.9545, 0.07873, 0.8636, 0.07873, 0.7273, 0.0, 0.7727, 0.07873, 0.6818, 0.07873, 0.5455, 0.0, 0.5909, 0.07873, 0.5, 0.07873, 0.2727, 0.1575, 0.3636, 0.1575, 0.3182, 0.2362, 0.09091, 0.1575, 0.1818, 0.1575, 0.1364, 0.2362, 0.8182, 0.1575, 0.9091, 0.1575, 0.8636, 0.2362, 0.6364, 0.1575, 0.7273, 0.1575, 0.6818, 0.2362, 0.4545, 0.1575, 0.5455, 0.1575, 0.5, 0.2362, 0.2727, 0.1575, 0.3182, 0.2362, 0.2273, 0.2362, 0.09091, 0.1575, 0.1364, 0.2362, 0.04546, 0.2362, 0.8182, 0.1575, 0.8636, 0.2362, 0.7727, 0.2362, 0.6364, 0.1575, 0.6818, 0.2362, 0.5909, 0.2362, 0.4545, 0.1575, 0.5, 0.2362, 0.4091, 0.2362, 0.1818, 0.3149, 0.2727, 0.3149, 0.2273, 0.3937, 0.0, 0.3149, 0.09091, 0.3149, 0.04546, 0.3937, 0.7273, 0.3149, 0.8182, 0.3149, 0.7727, 0.3937, 0.5455, 0.3149, 0.6364, 0.3149, 0.5909, 0.3937, 0.3636, 0.3149, 0.4545, 0.3149, 0.4091, 0.3937, 0.4091, 0.3937, 0.5, 0.3937, 0.4545, 0.4724, 0.4091, 0.3937, 0.4545, 0.3149, 0.5, 0.3937, 0.4545, 0.3149, 0.5455, 0.3149, 0.5, 0.3937, 0.5909, 0.3937, 0.6818, 0.3937, 0.6364, 0.4724, 0.5909, 0.3937, 0.6364, 0.3149, 0.6818, 0.3937, 0.6364, 0.3149, 0.7273, 0.3149, 0.6818, 0.3937, 0.7727, 0.3937, 0.8636, 0.3937, 0.8182, 0.4724, 0.7727, 0.3937, 0.8182, 0.3149, 0.8636, 0.3937, 0.8182, 0.3149, 0.9091, 0.3149, 0.8636, 0.3937, 0.04546, 0.3937, 0.1364, 0.3937, 0.09091, 0.4724, 0.04546, 0.3937, 0.09091, 0.3149, 0.1364, 0.3937, 0.09091, 0.3149, 0.1818, 0.3149, 0.1364, 0.3937, 0.2273, 0.3937, 0.3182, 0.3937, 0.2727, 0.4724, 0.2273, 0.3937, 0.2727, 0.3149, 0.3182, 0.3937, 0.2727, 0.3149, 0.3636, 0.3149, 0.3182, 0.3937, 0.4091, 0.2362, 0.4545, 0.3149, 0.3636, 0.3149, 0.4091, 0.2362, 0.5, 0.2362, 0.4545, 0.3149, 0.5, 0.2362, 0.5455, 0.3149, 0.4545, 0.3149, 0.5909, 0.2362, 0.6364, 0.3149, 0.5455, 0.3149, 0.5909, 0.2362, 0.6818, 0.2362, 0.6364, 0.3149, 0.6818, 0.2362, 0.7273, 0.3149, 0.6364, 0.3149, 0.7727, 0.2362, 0.8182, 0.3149, 0.7273, 0.3149, 0.7727, 0.2362, 0.8636, 0.2362, 0.8182, 0.3149, 0.8636, 0.2362, 0.9091, 0.3149, 0.8182, 0.3149, 0.04546, 0.2362, 0.09091, 0.3149, 0.0, 0.3149, 0.04546, 0.2362, 0.1364, 0.2362, 0.09091, 0.3149, 0.1364, 0.2362, 0.1818, 0.3149, 0.09091, 0.3149, 0.2273, 0.2362, 0.2727, 0.3149, 0.1818, 0.3149, 0.2273, 0.2362, 0.3182, 0.2362, 0.2727, 0.3149, 0.3182, 0.2362, 0.3636, 0.3149, 0.2727, 0.3149, 0.5, 0.2362, 0.5909, 0.2362, 0.5455, 0.3149, 0.5, 0.2362, 0.5455, 0.1575, 0.5909, 0.2362, 0.5455, 0.1575, 0.6364, 0.1575, 0.5909, 0.2362, 0.6818, 0.2362, 0.7727, 0.2362, 0.7273, 0.3149, 0.6818, 0.2362, 0.7273, 0.1575, 0.7727, 0.2362, 0.7273, 0.1575, 0.8182, 0.1575, 0.7727, 0.2362, 0.8636, 0.2362, 0.9545, 0.2362, 0.9091, 0.3149, 0.8636, 0.2362, 0.9091, 0.1575, 0.9545, 0.2362, 0.9091, 0.1575, 1.0, 0.1575, 0.9545, 0.2362, 0.1364, 0.2362, 0.2273, 0.2362, 0.1818, 0.3149, 0.1364, 0.2362, 0.1818, 0.1575, 0.2273, 0.2362, 0.1818, 0.1575, 0.2727, 0.1575, 0.2273, 0.2362, 0.3182, 0.2362, 0.4091, 0.2362, 0.3636, 0.3149, 0.3182, 0.2362, 0.3636, 0.1575, 0.4091, 0.2362, 0.3636, 0.1575, 0.4545, 0.1575, 0.4091, 0.2362, 0.5, 0.07873, 0.5455, 0.1575, 0.4545, 0.1575, 0.5, 0.07873, 0.5909, 0.07873, 0.5455, 0.1575, 0.5909, 0.07873, 0.6364, 0.1575, 0.5455, 0.1575, 0.6818, 0.07873, 0.7273, 0.1575, 0.6364, 0.1575, 0.6818, 0.07873, 0.7727, 0.07873, 0.7273, 0.1575, 0.7727, 0.07873, 0.8182, 0.1575, 0.7273, 0.1575, 0.8636, 0.07873, 0.9091, 0.1575, 0.8182, 0.1575, 0.8636, 0.07873, 0.9545, 0.07873, 0.9091, 0.1575, 0.9545, 0.07873, 1.0, 0.1575, 0.9091, 0.1575, 0.3636, 0.1575, 0.4091, 0.07873, 0.4545, 0.1575, 0.3636, 0.1575, 0.3182, 0.07873, 0.4091, 0.07873, 0.3182, 0.07873, 0.3636, 0.0, 0.4091, 0.07873, 0.1364, 0.07873, 0.1818, 0.1575, 0.09091, 0.1575, 0.1364, 0.07873, 0.2273, 0.07873, 0.1818, 0.1575, 0.2273, 0.07873, 0.2727, 0.1575, 0.1818, 0.1575, 0.375, 0.0, 0.625, 0.0, 0.625, 0.25, 0.375, 0.25, 0.375, 0.25, 0.625, 0.25, 0.625, 0.5, 0.375, 0.5, 0.375, 0.5, 0.625, 0.5, 0.625, 0.75, 0.375, 0.75, 0.375, 0.75, 0.625, 0.75, 0.625, 1.0, 0.375, 1.0, 0.375, 0.75, 0.375, 1.0, 0.375, 1.092, 0.375, 0.7935, 0.625, 0.5, 0.875, 0.5, 0.875, 0.75, 0.625, 0.75, 0.375, 0.7935, 0.375, 1.092, 0.375, 0.75, 0.375, 0.25, 0.375, 0.5, 0.375, 0.5163, 0.375, 0.3116, 0.375, 0.0, 0.375, 0.25, 0.375, 0.3116, 0.375, 0.03317, 0.375, 0.5, 0.375, 0.75, 0.375, 0.7935, 0.375, 0.5163, 0.375, 0.3116, 0.375, 0.5163, 0.375, 0.25, 0.375, 0.5163, 0.375, 0.7935, 0.375, 0.5, 0.375, 0.03317, 0.375, 0.3116, 0.375, 0.0])
me_mantis.use_remesh_fix_poles = True
me_mantis.use_remesh_preserve_attributes = False
me_mantis.update()
me_cube = bpy.data.meshes.new('Cube')
me_cube.from_pydata([(-0.2, -0.2, -0.2), (-0.2, -0.2, 0.2), (-0.2, 0.2, -0.2), (-0.2, 0.2, 0.2), (0.2, -0.2, -0.2), (0.2, -0.2, 0.2), (0.2, 0.2, -0.2), (0.2, 0.2, 0.2)], [], [(0, 1, 3, 2), (2, 3, 7, 6), (6, 7, 5, 4), (4, 5, 1, 0), (2, 6, 4, 0), (7, 3, 1, 5)])
_uv = me_cube.uv_layers.new(name='UVMap')
_uv.uv.foreach_set('vector', [0.375, 0.0, 0.625, 0.0, 0.625, 0.25, 0.375, 0.25, 0.375, 0.25, 0.625, 0.25, 0.625, 0.5, 0.375, 0.5, 0.375, 0.5, 0.625, 0.5, 0.625, 0.75, 0.375, 0.75, 0.375, 0.75, 0.625, 0.75, 0.625, 1.0, 0.375, 1.0, 0.125, 0.5, 0.375, 0.5, 0.375, 0.75, 0.125, 0.75, 0.625, 0.5, 0.875, 0.5, 0.875, 0.75, 0.625, 0.75])
me_cube.update()
me_icosphere = bpy.data.meshes.new('Icosphere')
me_icosphere.from_pydata([(2.208e-08, -3.414e-08, -0.2), (0.1447, -0.1051, -0.08944), (-0.05528, -0.1701, -0.08944), (-0.1789, -3.414e-08, -0.08944), (-0.05528, 0.1701, -0.08944), (0.1447, 0.1051, -0.08944), (0.05528, -0.1701, 0.08944), (-0.1447, -0.1051, 0.08944), (-0.1447, 0.1051, 0.08944), (0.05528, 0.1701, 0.08944), (0.1789, -3.414e-08, 0.08944), (2.208e-08, -3.414e-08, 0.2), (-0.04656, -0.1433, -0.1315), (-0.03249, -0.1, -0.1701), (-0.01552, -0.04777, -0.1936), (0.04064, -0.02952, -0.1936), (0.08506, -0.0618, -0.1701), (0.1219, -0.08857, -0.1315), (0.1064, -0.1363, -0.1005), (0.05257, -0.1618, -0.1051), (-0.005928, -0.1728, -0.1005), (0.1625, 0.05905, -0.1005), (0.1701, -3.414e-08, -0.1051), (0.1625, -0.05905, -0.1005), (0.04064, 0.02952, -0.1936), (0.08506, 0.0618, -0.1701), (0.1219, 0.08857, -0.1315), (-0.1507, -3.414e-08, -0.1315), (-0.1051, -3.414e-08, -0.1701), (-0.05023, -3.414e-08, -0.1936), (-0.09679, -0.1433, -0.1005), (-0.1376, -0.1, -0.1051), (-0.1662, -0.04777, -0.1005), (-0.04656, 0.1433, -0.1315), (-0.03249, 0.1, -0.1701), (-0.01552, 0.04777, -0.1936), (-0.1662, 0.04777, -0.1005), (-0.1376, 0.1, -0.1051), (-0.09679, 0.1433, -0.1005), (-0.005928, 0.1728, -0.1005), (0.05257, 0.1618, -0.1051), (0.1064, 0.1363, -0.1005), (0.1913, -0.02952, 0.05023), (0.1902, -0.0618, 9.448e-09), (0.1721, -0.08857, -0.05023), (0.1721, 0.08857, -0.05023), (0.1902, 0.0618, 1.645e-08), (0.1913, 0.02952, 0.05023), (0.03104, -0.1911, 0.05023), (2.208e-08, -0.2, 9.448e-09), (-0.03104, -0.1911, -0.05023), (0.1374, -0.1363, -0.05023), (0.1176, -0.1618, 1.645e-08), (0.0872, -0.1728, 0.05023), (-0.1721, -0.08857, 0.05023), (-0.1902, -0.0618, 9.448e-09), (-0.1913, -0.02952, -0.05023), (-0.0872, -0.1728, -0.05023), (-0.1176, -0.1618, 1.645e-08), (-0.1374, -0.1363, 0.05023), (-0.1374, 0.1363, 0.05023), (-0.1176, 0.1618, 9.448e-09), (-0.0872, 0.1728, -0.05023), (-0.1913, 0.02952, -0.05023), (-0.1902, 0.0618, 1.645e-08), (-0.1721, 0.08857, 0.05023), (0.0872, 0.1728, 0.05023), (0.1176, 0.1618, 9.448e-09), (0.1374, 0.1363, -0.05023), (-0.03104, 0.1911, -0.05023), (2.208e-08, 0.2, 1.645e-08), (0.03104, 0.1911, 0.05023), (0.1662, -0.04777, 0.1005), (0.1376, -0.1, 0.1051), (0.09679, -0.1433, 0.1005), (0.005928, -0.1728, 0.1005), (-0.05257, -0.1618, 0.1051), (-0.1064, -0.1363, 0.1005), (-0.1625, -0.05905, 0.1005), (-0.1701, -3.414e-08, 0.1051), (-0.1625, 0.05905, 0.1005), (-0.1064, 0.1363, 0.1005), (-0.05257, 0.1618, 0.1051), (0.005928, 0.1728, 0.1005), (0.09679, 0.1433, 0.1005), (0.1376, 0.1, 0.1051), (0.1662, 0.04777, 0.1005), (0.01552, -0.04777, 0.1936), (0.03249, -0.1, 0.1701), (0.04656, -0.1433, 0.1315), (0.1507, -3.414e-08, 0.1315), (0.1051, -3.414e-08, 0.1701), (0.05023, -3.414e-08, 0.1936), (-0.04064, -0.02952, 0.1936), (-0.08506, -0.0618, 0.1701), (-0.1219, -0.08857, 0.1315), (-0.04064, 0.02952, 0.1936), (-0.08506, 0.0618, 0.1701), (-0.1219, 0.08857, 0.1315), (0.01552, 0.04777, 0.1936), (0.03249, 0.1, 0.1701), (0.04656, 0.1433, 0.1315), (0.07236, 0.05257, 0.1789), (0.1276, 0.05257, 0.1447), (0.08944, 0.1051, 0.1447), (-0.02764, 0.08506, 0.1789), (-0.01056, 0.1376, 0.1447), (-0.07236, 0.1176, 0.1447), (-0.08944, -3.414e-08, 0.1789), (-0.1342, 0.03249, 0.1447), (-0.1342, -0.03249, 0.1447), (-0.02764, -0.08506, 0.1789), (-0.07236, -0.1176, 0.1447), (-0.01056, -0.1376, 0.1447), (0.07236, -0.05257, 0.1789), (0.08944, -0.1051, 0.1447), (0.1276, -0.05257, 0.1447), (0.1724, 0.08506, 0.05528), (0.1618, 0.1176, 1.295e-08), (0.1342, 0.1376, 0.05528), (-0.02764, 0.1902, 0.05528), (-0.0618, 0.1902, -8.544e-08), (-0.08944, 0.1701, 0.05528), (-0.1894, 0.03249, 0.05528), (-0.2, -1.063e-07, 1.376e-07), (-0.1894, -0.03249, 0.05528), (-0.08944, -0.1701, 0.05528), (-0.0618, -0.1902, -1.445e-07), (-0.02764, -0.1902, 0.05528), (0.1342, -0.1376, 0.05528), (0.1618, -0.1176, -3.675e-07), (0.1724, -0.08506, 0.05528), (0.0618, 0.1902, 1.295e-08), (0.08944, 0.1701, -0.05528), (0.02764, 0.1902, -0.05528), (-0.1618, 0.1176, 1.295e-08), (-0.1342, 0.1376, -0.05528), (-0.1724, 0.08506, -0.05528), (-0.1618, -0.1176, 1.295e-08), (-0.1724, -0.08506, -0.05528), (-0.1342, -0.1376, -0.05528), (0.0618, -0.1902, 1.295e-08), (0.02764, -0.1902, -0.05528), (0.08944, -0.1701, -0.05528), (0.2, -3.414e-08, 1.295e-08), (0.1894, -0.03249, -0.05528), (0.1894, 0.03249, -0.05528), (0.07236, 0.1176, -0.1447), (0.02764, 0.08506, -0.1789), (0.01056, 0.1376, -0.1447), (-0.08944, 0.1051, -0.1447), (-0.07236, 0.05257, -0.1789), (-0.1276, 0.05257, -0.1447), (-0.1276, -0.05257, -0.1447), (-0.07236, -0.05257, -0.1789), (-0.08944, -0.1051, -0.1447), (0.1342, 0.03249, -0.1447), (0.1342, -0.03249, -0.1447), (0.08944, -1.817e-07, -0.1789), (0.01056, -0.1376, -0.1447), (0.02764, -0.08506, -0.1789), (0.07236, -0.1176, -0.1447)], [], [(0, 15, 14), (1, 17, 23), (0, 14, 29), (0, 29, 35), (0, 35, 24), (1, 23, 44), (2, 20, 50), (3, 32, 56), (4, 38, 62), (5, 41, 68), (1, 44, 51), (2, 50, 57), (3, 56, 63), (4, 62, 69), (5, 68, 45), (6, 74, 89), (7, 77, 95), (8, 80, 98), (9, 83, 101), (10, 86, 90), (92, 99, 11), (91, 102, 92), (90, 103, 91), (92, 102, 99), (102, 100, 99), (91, 103, 102), (103, 104, 102), (102, 104, 100), (104, 101, 100), (90, 86, 103), (86, 85, 103), (103, 85, 104), (85, 84, 104), (104, 84, 101), (84, 9, 101), (99, 96, 11), (100, 105, 99), (101, 106, 100), (99, 105, 96), (105, 97, 96), (100, 106, 105), (106, 107, 105), (105, 107, 97), (107, 98, 97), (101, 83, 106), (83, 82, 106), (106, 82, 107), (82, 81, 107), (107, 81, 98), (81, 8, 98), (96, 93, 11), (97, 108, 96), (98, 109, 97), (96, 108, 93), (108, 94, 93), (97, 109, 108), (109, 110, 108), (108, 110, 94), (110, 95, 94), (98, 80, 109), (80, 79, 109), (109, 79, 110), (79, 78, 110), (110, 78, 95), (78, 7, 95), (93, 87, 11), (94, 111, 93), (95, 112, 94), (93, 111, 87), (111, 88, 87), (94, 112, 111), (112, 113, 111), (111, 113, 88), (113, 89, 88), (95, 77, 112), (77, 76, 112), (112, 76, 113), (76, 75, 113), (113, 75, 89), (75, 6, 89), (87, 92, 11), (88, 114, 87), (89, 115, 88), (87, 114, 92), (114, 91, 92), (88, 115, 114), (115, 116, 114), (114, 116, 91), (116, 90, 91), (89, 74, 115), (74, 73, 115), (115, 73, 116), (73, 72, 116), (116, 72, 90), (72, 10, 90), (47, 86, 10), (46, 117, 47), (45, 118, 46), (47, 117, 86), (117, 85, 86), (46, 118, 117), (118, 119, 117), (117, 119, 85), (119, 84, 85), (45, 68, 118), (68, 67, 118), (118, 67, 119), (67, 66, 119), (119, 66, 84), (66, 9, 84), (71, 83, 9), (70, 120, 71), (69, 121, 70), (71, 120, 83), (120, 82, 83), (70, 121, 120), (121, 122, 120), (120, 122, 82), (122, 81, 82), (69, 62, 121), (62, 61, 121), (121, 61, 122), (61, 60, 122), (122, 60, 81), (60, 8, 81), (65, 80, 8), (64, 123, 65), (63, 124, 64), (65, 123, 80), (123, 79, 80), (64, 124, 123), (124, 125, 123), (123, 125, 79), (125, 78, 79), (63, 56, 124), (56, 55, 124), (124, 55, 125), (55, 54, 125), (125, 54, 78), (54, 7, 78), (59, 77, 7), (58, 126, 59), (57, 127, 58), (59, 126, 77), (126, 76, 77), (58, 127, 126), (127, 128, 126), (126, 128, 76), (128, 75, 76), (57, 50, 127), (50, 49, 127), (127, 49, 128), (49, 48, 128), (128, 48, 75), (48, 6, 75), (53, 74, 6), (52, 129, 53), (51, 130, 52), (53, 129, 74), (129, 73, 74), (52, 130, 129), (130, 131, 129), (129, 131, 73), (131, 72, 73), (51, 44, 130), (44, 43, 130), (130, 43, 131), (43, 42, 131), (131, 42, 72), (42, 10, 72), (66, 71, 9), (67, 132, 66), (68, 133, 67), (66, 132, 71), (132, 70, 71), (67, 133, 132), (133, 134, 132), (132, 134, 70), (134, 69, 70), (68, 41, 133), (41, 40, 133), (133, 40, 134), (40, 39, 134), (134, 39, 69), (39, 4, 69), (60, 65, 8), (61, 135, 60), (62, 136, 61), (60, 135, 65), (135, 64, 65), (61, 136, 135), (136, 137, 135), (135, 137, 64), (137, 63, 64), (62, 38, 136), (38, 37, 136), (136, 37, 137), (37, 36, 137), (137, 36, 63), (36, 3, 63), (54, 59, 7), (55, 138, 54), (56, 139, 55), (54, 138, 59), (138, 58, 59), (55, 139, 138), (139, 140, 138), (138, 140, 58), (140, 57, 58), (56, 32, 139), (32, 31, 139), (139, 31, 140), (31, 30, 140), (140, 30, 57), (30, 2, 57), (48, 53, 6), (49, 141, 48), (50, 142, 49), (48, 141, 53), (141, 52, 53), (49, 142, 141), (142, 143, 141), (141, 143, 52), (143, 51, 52), (50, 20, 142), (20, 19, 142), (142, 19, 143), (19, 18, 143), (143, 18, 51), (18, 1, 51), (42, 47, 10), (43, 144, 42), (44, 145, 43), (42, 144, 47), (144, 46, 47), (43, 145, 144), (145, 146, 144), (144, 146, 46), (146, 45, 46), (44, 23, 145), (23, 22, 145), (145, 22, 146), (22, 21, 146), (146, 21, 45), (21, 5, 45), (26, 41, 5), (25, 147, 26), (24, 148, 25), (26, 147, 41), (147, 40, 41), (25, 148, 147), (148, 149, 147), (147, 149, 40), (149, 39, 40), (24, 35, 148), (35, 34, 148), (148, 34, 149), (34, 33, 149), (149, 33, 39), (33, 4, 39), (33, 38, 4), (34, 150, 33), (35, 151, 34), (33, 150, 38), (150, 37, 38), (34, 151, 150), (151, 152, 150), (150, 152, 37), (152, 36, 37), (35, 29, 151), (29, 28, 151), (151, 28, 152), (28, 27, 152), (152, 27, 36), (27, 3, 36), (27, 32, 3), (28, 153, 27), (29, 154, 28), (27, 153, 32), (153, 31, 32), (28, 154, 153), (154, 155, 153), (153, 155, 31), (155, 30, 31), (29, 14, 154), (14, 13, 154), (154, 13, 155), (13, 12, 155), (155, 12, 30), (12, 2, 30), (21, 26, 5), (22, 156, 21), (23, 157, 22), (21, 156, 26), (156, 25, 26), (22, 157, 156), (157, 158, 156), (156, 158, 25), (158, 24, 25), (23, 17, 157), (17, 16, 157), (157, 16, 158), (16, 15, 158), (158, 15, 24), (15, 0, 24), (12, 20, 2), (13, 159, 12), (14, 160, 13), (12, 159, 20), (159, 19, 20), (13, 160, 159), (160, 161, 159), (159, 161, 19), (161, 18, 19), (14, 15, 160), (15, 16, 160), (160, 16, 161), (16, 17, 161), (161, 17, 18), (17, 1, 18)])
me_icosphere.polygons.foreach_set('use_smooth', [True] * 320)
_uv = me_icosphere.uv_layers.new(name='UVMap')
_uv.uv.foreach_set('vector', [0.1818, 0.0, 0.2045, 0.03937, 0.1591, 0.03937, 0.2727, 0.1575, 0.2955, 0.1181, 0.3182, 0.1575, 0.9091, 0.0, 0.9318, 0.03937, 0.8864, 0.03937, 0.7273, 0.0, 0.75, 0.03937, 0.7045, 0.03937, 0.5455, 0.0, 0.5682, 0.03937, 0.5227, 0.03937, 0.2727, 0.1575, 0.3182, 0.1575, 0.2955, 0.1968, 0.09091, 0.1575, 0.1364, 0.1575, 0.1136, 0.1968, 0.8182, 0.1575, 0.8636, 0.1575, 0.8409, 0.1968, 0.6364, 0.1575, 0.6818, 0.1575, 0.6591, 0.1968, 0.4545, 0.1575, 0.5, 0.1575, 0.4773, 0.1968, 0.2727, 0.1575, 0.2955, 0.1968, 0.25, 0.1968, 0.09091, 0.1575, 0.1136, 0.1968, 0.06818, 0.1968, 0.8182, 0.1575, 0.8409, 0.1968, 0.7955, 0.1968, 0.6364, 0.1575, 0.6591, 0.1968, 0.6136, 0.1968, 0.4545, 0.1575, 0.4773, 0.1968, 0.4318, 0.1968, 0.1818, 0.3149, 0.2273, 0.3149, 0.2045, 0.3543, 0.0, 0.3149, 0.04545, 0.3149, 0.02273, 0.3543, 0.7273, 0.3149, 0.7727, 0.3149, 0.75, 0.3543, 0.5455, 0.3149, 0.5909, 0.3149, 0.5682, 0.3543, 0.3636, 0.3149, 0.4091, 0.3149, 0.3864, 0.3543, 0.4318, 0.433, 0.4773, 0.433, 0.4545, 0.4724, 0.4091, 0.3937, 0.4545, 0.3937, 0.4318, 0.433, 0.3864, 0.3543, 0.4318, 0.3543, 0.4091, 0.3937, 0.4318, 0.433, 0.4545, 0.3937, 0.4773, 0.433, 0.4545, 0.3937, 0.5, 0.3937, 0.4773, 0.433, 0.4091, 0.3937, 0.4318, 0.3543, 0.4545, 0.3937, 0.4318, 0.3543, 0.4773, 0.3543, 0.4545, 0.3937, 0.4545, 0.3937, 0.4773, 0.3543, 0.5, 0.3937, 0.4773, 0.3543, 0.5227, 0.3543, 0.5, 0.3937, 0.3864, 0.3543, 0.4091, 0.3149, 0.4318, 0.3543, 0.4091, 0.3149, 0.4545, 0.3149, 0.4318, 0.3543, 0.4318, 0.3543, 0.4545, 0.3149, 0.4773, 0.3543, 0.4545, 0.3149, 0.5, 0.3149, 0.4773, 0.3543, 0.4773, 0.3543, 0.5, 0.3149, 0.5227, 0.3543, 0.5, 0.3149, 0.5455, 0.3149, 0.5227, 0.3543, 0.6136, 0.433, 0.6591, 0.433, 0.6364, 0.4724, 0.5909, 0.3937, 0.6364, 0.3937, 0.6136, 0.433, 0.5682, 0.3543, 0.6136, 0.3543, 0.5909, 0.3937, 0.6136, 0.433, 0.6364, 0.3937, 0.6591, 0.433, 0.6364, 0.3937, 0.6818, 0.3937, 0.6591, 0.433, 0.5909, 0.3937, 0.6136, 0.3543, 0.6364, 0.3937, 0.6136, 0.3543, 0.6591, 0.3543, 0.6364, 0.3937, 0.6364, 0.3937, 0.6591, 0.3543, 0.6818, 0.3937, 0.6591, 0.3543, 0.7045, 0.3543, 0.6818, 0.3937, 0.5682, 0.3543, 0.5909, 0.3149, 0.6136, 0.3543, 0.5909, 0.3149, 0.6364, 0.3149, 0.6136, 0.3543, 0.6136, 0.3543, 0.6364, 0.3149, 0.6591, 0.3543, 0.6364, 0.3149, 0.6818, 0.3149, 0.6591, 0.3543, 0.6591, 0.3543, 0.6818, 0.3149, 0.7045, 0.3543, 0.6818, 0.3149, 0.7273, 0.3149, 0.7045, 0.3543, 0.7955, 0.433, 0.8409, 0.433, 0.8182, 0.4724, 0.7727, 0.3937, 0.8182, 0.3937, 0.7955, 0.433, 0.75, 0.3543, 0.7955, 0.3543, 0.7727, 0.3937, 0.7955, 0.433, 0.8182, 0.3937, 0.8409, 0.433, 0.8182, 0.3937, 0.8636, 0.3937, 0.8409, 0.433, 0.7727, 0.3937, 0.7955, 0.3543, 0.8182, 0.3937, 0.7955, 0.3543, 0.8409, 0.3543, 0.8182, 0.3937, 0.8182, 0.3937, 0.8409, 0.3543, 0.8636, 0.3937, 0.8409, 0.3543, 0.8864, 0.3543, 0.8636, 0.3937, 0.75, 0.3543, 0.7727, 0.3149, 0.7955, 0.3543, 0.7727, 0.3149, 0.8182, 0.3149, 0.7955, 0.3543, 0.7955, 0.3543, 0.8182, 0.3149, 0.8409, 0.3543, 0.8182, 0.3149, 0.8636, 0.3149, 0.8409, 0.3543, 0.8409, 0.3543, 0.8636, 0.3149, 0.8864, 0.3543, 0.8636, 0.3149, 0.9091, 0.3149, 0.8864, 0.3543, 0.06818, 0.433, 0.1136, 0.433, 0.09091, 0.4724, 0.04545, 0.3937, 0.09091, 0.3937, 0.06818, 0.433, 0.02273, 0.3543, 0.06818, 0.3543, 0.04545, 0.3937, 0.06818, 0.433, 0.09091, 0.3937, 0.1136, 0.433, 0.09091, 0.3937, 0.1364, 0.3937, 0.1136, 0.433, 0.04545, 0.3937, 0.06818, 0.3543, 0.09091, 0.3937, 0.06818, 0.3543, 0.1136, 0.3543, 0.09091, 0.3937, 0.09091, 0.3937, 0.1136, 0.3543, 0.1364, 0.3937, 0.1136, 0.3543, 0.1591, 0.3543, 0.1364, 0.3937, 0.02273, 0.3543, 0.04545, 0.3149, 0.06818, 0.3543, 0.04545, 0.3149, 0.09091, 0.3149, 0.06818, 0.3543, 0.06818, 0.3543, 0.09091, 0.3149, 0.1136, 0.3543, 0.09091, 0.3149, 0.1364, 0.3149, 0.1136, 0.3543, 0.1136, 0.3543, 0.1364, 0.3149, 0.1591, 0.3543, 0.1364, 0.3149, 0.1818, 0.3149, 0.1591, 0.3543, 0.25, 0.433, 0.2955, 0.433, 0.2727, 0.4724, 0.2273, 0.3937, 0.2727, 0.3937, 0.25, 0.433, 0.2045, 0.3543, 0.25, 0.3543, 0.2273, 0.3937, 0.25, 0.433, 0.2727, 0.3937, 0.2955, 0.433, 0.2727, 0.3937, 0.3182, 0.3937, 0.2955, 0.433, 0.2273, 0.3937, 0.25, 0.3543, 0.2727, 0.3937, 0.25, 0.3543, 0.2955, 0.3543, 0.2727, 0.3937, 0.2727, 0.3937, 0.2955, 0.3543, 0.3182, 0.3937, 0.2955, 0.3543, 0.3409, 0.3543, 0.3182, 0.3937, 0.2045, 0.3543, 0.2273, 0.3149, 0.25, 0.3543, 0.2273, 0.3149, 0.2727, 0.3149, 0.25, 0.3543, 0.25, 0.3543, 0.2727, 0.3149, 0.2955, 0.3543, 0.2727, 0.3149, 0.3182, 0.3149, 0.2955, 0.3543, 0.2955, 0.3543, 0.3182, 0.3149, 0.3409, 0.3543, 0.3182, 0.3149, 0.3636, 0.3149, 0.3409, 0.3543, 0.3864, 0.2756, 0.4091, 0.3149, 0.3636, 0.3149, 0.4091, 0.2362, 0.4318, 0.2756, 0.3864, 0.2756, 0.4318, 0.1968, 0.4545, 0.2362, 0.4091, 0.2362, 0.3864, 0.2756, 0.4318, 0.2756, 0.4091, 0.3149, 0.4318, 0.2756, 0.4545, 0.3149, 0.4091, 0.3149, 0.4091, 0.2362, 0.4545, 0.2362, 0.4318, 0.2756, 0.4545, 0.2362, 0.4773, 0.2756, 0.4318, 0.2756, 0.4318, 0.2756, 0.4773, 0.2756, 0.4545, 0.3149, 0.4773, 0.2756, 0.5, 0.3149, 0.4545, 0.3149, 0.4318, 0.1968, 0.4773, 0.1968, 0.4545, 0.2362, 0.4773, 0.1968, 0.5, 0.2362, 0.4545, 0.2362, 0.4545, 0.2362, 0.5, 0.2362, 0.4773, 0.2756, 0.5, 0.2362, 0.5227, 0.2756, 0.4773, 0.2756, 0.4773, 0.2756, 0.5227, 0.2756, 0.5, 0.3149, 0.5227, 0.2756, 0.5455, 0.3149, 0.5, 0.3149, 0.5682, 0.2756, 0.5909, 0.3149, 0.5455, 0.3149, 0.5909, 0.2362, 0.6136, 0.2756, 0.5682, 0.2756, 0.6136, 0.1968, 0.6364, 0.2362, 0.5909, 0.2362, 0.5682, 0.2756, 0.6136, 0.2756, 0.5909, 0.3149, 0.6136, 0.2756, 0.6364, 0.3149, 0.5909, 0.3149, 0.5909, 0.2362, 0.6364, 0.2362, 0.6136, 0.2756, 0.6364, 0.2362, 0.6591, 0.2756, 0.6136, 0.2756, 0.6136, 0.2756, 0.6591, 0.2756, 0.6364, 0.3149, 0.6591, 0.2756, 0.6818, 0.3149, 0.6364, 0.3149, 0.6136, 0.1968, 0.6591, 0.1968, 0.6364, 0.2362, 0.6591, 0.1968, 0.6818, 0.2362, 0.6364, 0.2362, 0.6364, 0.2362, 0.6818, 0.2362, 0.6591, 0.2756, 0.6818, 0.2362, 0.7045, 0.2756, 0.6591, 0.2756, 0.6591, 0.2756, 0.7045, 0.2756, 0.6818, 0.3149, 0.7045, 0.2756, 0.7273, 0.3149, 0.6818, 0.3149, 0.75, 0.2756, 0.7727, 0.3149, 0.7273, 0.3149, 0.7727, 0.2362, 0.7955, 0.2756, 0.75, 0.2756, 0.7955, 0.1968, 0.8182, 0.2362, 0.7727, 0.2362, 0.75, 0.2756, 0.7955, 0.2756, 0.7727, 0.3149, 0.7955, 0.2756, 0.8182, 0.3149, 0.7727, 0.3149, 0.7727, 0.2362, 0.8182, 0.2362, 0.7955, 0.2756, 0.8182, 0.2362, 0.8409, 0.2756, 0.7955, 0.2756, 0.7955, 0.2756, 0.8409, 0.2756, 0.8182, 0.3149, 0.8409, 0.2756, 0.8636, 0.3149, 0.8182, 0.3149, 0.7955, 0.1968, 0.8409, 0.1968, 0.8182, 0.2362, 0.8409, 0.1968, 0.8636, 0.2362, 0.8182, 0.2362, 0.8182, 0.2362, 0.8636, 0.2362, 0.8409, 0.2756, 0.8636, 0.2362, 0.8864, 0.2756, 0.8409, 0.2756, 0.8409, 0.2756, 0.8864, 0.2756, 0.8636, 0.3149, 0.8864, 0.2756, 0.9091, 0.3149, 0.8636, 0.3149, 0.02273, 0.2756, 0.04545, 0.3149, 0.0, 0.3149, 0.04545, 0.2362, 0.06818, 0.2756, 0.02273, 0.2756, 0.06818, 0.1968, 0.09091, 0.2362, 0.04545, 0.2362, 0.02273, 0.2756, 0.06818, 0.2756, 0.04545, 0.3149, 0.06818, 0.2756, 0.09091, 0.3149, 0.04545, 0.3149, 0.04545, 0.2362, 0.09091, 0.2362, 0.06818, 0.2756, 0.09091, 0.2362, 0.1136, 0.2756, 0.06818, 0.2756, 0.06818, 0.2756, 0.1136, 0.2756, 0.09091, 0.3149, 0.1136, 0.2756, 0.1364, 0.3149, 0.09091, 0.3149, 0.06818, 0.1968, 0.1136, 0.1968, 0.09091, 0.2362, 0.1136, 0.1968, 0.1364, 0.2362, 0.09091, 0.2362, 0.09091, 0.2362, 0.1364, 0.2362, 0.1136, 0.2756, 0.1364, 0.2362, 0.1591, 0.2756, 0.1136, 0.2756, 0.1136, 0.2756, 0.1591, 0.2756, 0.1364, 0.3149, 0.1591, 0.2756, 0.1818, 0.3149, 0.1364, 0.3149, 0.2045, 0.2756, 0.2273, 0.3149, 0.1818, 0.3149, 0.2273, 0.2362, 0.25, 0.2756, 0.2045, 0.2756, 0.25, 0.1968, 0.2727, 0.2362, 0.2273, 0.2362, 0.2045, 0.2756, 0.25, 0.2756, 0.2273, 0.3149, 0.25, 0.2756, 0.2727, 0.3149, 0.2273, 0.3149, 0.2273, 0.2362, 0.2727, 0.2362, 0.25, 0.2756, 0.2727, 0.2362, 0.2955, 0.2756, 0.25, 0.2756, 0.25, 0.2756, 0.2955, 0.2756, 0.2727, 0.3149, 0.2955, 0.2756, 0.3182, 0.3149, 0.2727, 0.3149, 0.25, 0.1968, 0.2955, 0.1968, 0.2727, 0.2362, 0.2955, 0.1968, 0.3182, 0.2362, 0.2727, 0.2362, 0.2727, 0.2362, 0.3182, 0.2362, 0.2955, 0.2756, 0.3182, 0.2362, 0.3409, 0.2756, 0.2955, 0.2756, 0.2955, 0.2756, 0.3409, 0.2756, 0.3182, 0.3149, 0.3409, 0.2756, 0.3636, 0.3149, 0.3182, 0.3149, 0.5227, 0.2756, 0.5682, 0.2756, 0.5455, 0.3149, 0.5, 0.2362, 0.5455, 0.2362, 0.5227, 0.2756, 0.4773, 0.1968, 0.5227, 0.1968, 0.5, 0.2362, 0.5227, 0.2756, 0.5455, 0.2362, 0.5682, 0.2756, 0.5455, 0.2362, 0.5909, 0.2362, 0.5682, 0.2756, 0.5, 0.2362, 0.5227, 0.1968, 0.5455, 0.2362, 0.5227, 0.1968, 0.5682, 0.1968, 0.5455, 0.2362, 0.5455, 0.2362, 0.5682, 0.1968, 0.5909, 0.2362, 0.5682, 0.1968, 0.6136, 0.1968, 0.5909, 0.2362, 0.4773, 0.1968, 0.5, 0.1575, 0.5227, 0.1968, 0.5, 0.1575, 0.5455, 0.1575, 0.5227, 0.1968, 0.5227, 0.1968, 0.5455, 0.1575, 0.5682, 0.1968, 0.5455, 0.1575, 0.5909, 0.1575, 0.5682, 0.1968, 0.5682, 0.1968, 0.5909, 0.1575, 0.6136, 0.1968, 0.5909, 0.1575, 0.6364, 0.1575, 0.6136, 0.1968, 0.7045, 0.2756, 0.75, 0.2756, 0.7273, 0.3149, 0.6818, 0.2362, 0.7273, 0.2362, 0.7045, 0.2756, 0.6591, 0.1968, 0.7045, 0.1968, 0.6818, 0.2362, 0.7045, 0.2756, 0.7273, 0.2362, 0.75, 0.2756, 0.7273, 0.2362, 0.7727, 0.2362, 0.75, 0.2756, 0.6818, 0.2362, 0.7045, 0.1968, 0.7273, 0.2362, 0.7045, 0.1968, 0.75, 0.1968, 0.7273, 0.2362, 0.7273, 0.2362, 0.75, 0.1968, 0.7727, 0.2362, 0.75, 0.1968, 0.7955, 0.1968, 0.7727, 0.2362, 0.6591, 0.1968, 0.6818, 0.1575, 0.7045, 0.1968, 0.6818, 0.1575, 0.7273, 0.1575, 0.7045, 0.1968, 0.7045, 0.1968, 0.7273, 0.1575, 0.75, 0.1968, 0.7273, 0.1575, 0.7727, 0.1575, 0.75, 0.1968, 0.75, 0.1968, 0.7727, 0.1575, 0.7955, 0.1968, 0.7727, 0.1575, 0.8182, 0.1575, 0.7955, 0.1968, 0.8864, 0.2756, 0.9318, 0.2756, 0.9091, 0.3149, 0.8636, 0.2362, 0.9091, 0.2362, 0.8864, 0.2756, 0.8409, 0.1968, 0.8864, 0.1968, 0.8636, 0.2362, 0.8864, 0.2756, 0.9091, 0.2362, 0.9318, 0.2756, 0.9091, 0.2362, 0.9545, 0.2362, 0.9318, 0.2756, 0.8636, 0.2362, 0.8864, 0.1968, 0.9091, 0.2362, 0.8864, 0.1968, 0.9318, 0.1968, 0.9091, 0.2362, 0.9091, 0.2362, 0.9318, 0.1968, 0.9545, 0.2362, 0.9318, 0.1968, 0.9773, 0.1968, 0.9545, 0.2362, 0.8409, 0.1968, 0.8636, 0.1575, 0.8864, 0.1968, 0.8636, 0.1575, 0.9091, 0.1575, 0.8864, 0.1968, 0.8864, 0.1968, 0.9091, 0.1575, 0.9318, 0.1968, 0.9091, 0.1575, 0.9545, 0.1575, 0.9318, 0.1968, 0.9318, 0.1968, 0.9545, 0.1575, 0.9773, 0.1968, 0.9545, 0.1575, 1.0, 0.1575, 0.9773, 0.1968, 0.1591, 0.2756, 0.2045, 0.2756, 0.1818, 0.3149, 0.1364, 0.2362, 0.1818, 0.2362, 0.1591, 0.2756, 0.1136, 0.1968, 0.1591, 0.1968, 0.1364, 0.2362, 0.1591, 0.2756, 0.1818, 0.2362, 0.2045, 0.2756, 0.1818, 0.2362, 0.2273, 0.2362, 0.2045, 0.2756, 0.1364, 0.2362, 0.1591, 0.1968, 0.1818, 0.2362, 0.1591, 0.1968, 0.2045, 0.1968, 0.1818, 0.2362, 0.1818, 0.2362, 0.2045, 0.1968, 0.2273, 0.2362, 0.2045, 0.1968, 0.25, 0.1968, 0.2273, 0.2362, 0.1136, 0.1968, 0.1364, 0.1575, 0.1591, 0.1968, 0.1364, 0.1575, 0.1818, 0.1575, 0.1591, 0.1968, 0.1591, 0.1968, 0.1818, 0.1575, 0.2045, 0.1968, 0.1818, 0.1575, 0.2273, 0.1575, 0.2045, 0.1968, 0.2045, 0.1968, 0.2273, 0.1575, 0.25, 0.1968, 0.2273, 0.1575, 0.2727, 0.1575, 0.25, 0.1968, 0.3409, 0.2756, 0.3864, 0.2756, 0.3636, 0.3149, 0.3182, 0.2362, 0.3636, 0.2362, 0.3409, 0.2756, 0.2955, 0.1968, 0.3409, 0.1968, 0.3182, 0.2362, 0.3409, 0.2756, 0.3636, 0.2362, 0.3864, 0.2756, 0.3636, 0.2362, 0.4091, 0.2362, 0.3864, 0.2756, 0.3182, 0.2362, 0.3409, 0.1968, 0.3636, 0.2362, 0.3409, 0.1968, 0.3864, 0.1968, 0.3636, 0.2362, 0.3636, 0.2362, 0.3864, 0.1968, 0.4091, 0.2362, 0.3864, 0.1968, 0.4318, 0.1968, 0.4091, 0.2362, 0.2955, 0.1968, 0.3182, 0.1575, 0.3409, 0.1968, 0.3182, 0.1575, 0.3636, 0.1575, 0.3409, 0.1968, 0.3409, 0.1968, 0.3636, 0.1575, 0.3864, 0.1968, 0.3636, 0.1575, 0.4091, 0.1575, 0.3864, 0.1968, 0.3864, 0.1968, 0.4091, 0.1575, 0.4318, 0.1968, 0.4091, 0.1575, 0.4545, 0.1575, 0.4318, 0.1968, 0.4773, 0.1181, 0.5, 0.1575, 0.4545, 0.1575, 0.5, 0.07873, 0.5227, 0.1181, 0.4773, 0.1181, 0.5227, 0.03937, 0.5455, 0.07873, 0.5, 0.07873, 0.4773, 0.1181, 0.5227, 0.1181, 0.5, 0.1575, 0.5227, 0.1181, 0.5455, 0.1575, 0.5, 0.1575, 0.5, 0.07873, 0.5455, 0.07873, 0.5227, 0.1181, 0.5455, 0.07873, 0.5682, 0.1181, 0.5227, 0.1181, 0.5227, 0.1181, 0.5682, 0.1181, 0.5455, 0.1575, 0.5682, 0.1181, 0.5909, 0.1575, 0.5455, 0.1575, 0.5227, 0.03937, 0.5682, 0.03937, 0.5455, 0.07873, 0.5682, 0.03937, 0.5909, 0.07873, 0.5455, 0.07873, 0.5455, 0.07873, 0.5909, 0.07873, 0.5682, 0.1181, 0.5909, 0.07873, 0.6136, 0.1181, 0.5682, 0.1181, 0.5682, 0.1181, 0.6136, 0.1181, 0.5909, 0.1575, 0.6136, 0.1181, 0.6364, 0.1575, 0.5909, 0.1575, 0.6591, 0.1181, 0.6818, 0.1575, 0.6364, 0.1575, 0.6818, 0.07873, 0.7045, 0.1181, 0.6591, 0.1181, 0.7045, 0.03937, 0.7273, 0.07873, 0.6818, 0.07873, 0.6591, 0.1181, 0.7045, 0.1181, 0.6818, 0.1575, 0.7045, 0.1181, 0.7273, 0.1575, 0.6818, 0.1575, 0.6818, 0.07873, 0.7273, 0.07873, 0.7045, 0.1181, 0.7273, 0.07873, 0.75, 0.1181, 0.7045, 0.1181, 0.7045, 0.1181, 0.75, 0.1181, 0.7273, 0.1575, 0.75, 0.1181, 0.7727, 0.1575, 0.7273, 0.1575, 0.7045, 0.03937, 0.75, 0.03937, 0.7273, 0.07873, 0.75, 0.03937, 0.7727, 0.07873, 0.7273, 0.07873, 0.7273, 0.07873, 0.7727, 0.07873, 0.75, 0.1181, 0.7727, 0.07873, 0.7955, 0.1181, 0.75, 0.1181, 0.75, 0.1181, 0.7955, 0.1181, 0.7727, 0.1575, 0.7955, 0.1181, 0.8182, 0.1575, 0.7727, 0.1575, 0.8409, 0.1181, 0.8636, 0.1575, 0.8182, 0.1575, 0.8636, 0.07873, 0.8864, 0.1181, 0.8409, 0.1181, 0.8864, 0.03937, 0.9091, 0.07873, 0.8636, 0.07873, 0.8409, 0.1181, 0.8864, 0.1181, 0.8636, 0.1575, 0.8864, 0.1181, 0.9091, 0.1575, 0.8636, 0.1575, 0.8636, 0.07873, 0.9091, 0.07873, 0.8864, 0.1181, 0.9091, 0.07873, 0.9318, 0.1181, 0.8864, 0.1181, 0.8864, 0.1181, 0.9318, 0.1181, 0.9091, 0.1575, 0.9318, 0.1181, 0.9545, 0.1575, 0.9091, 0.1575, 0.8864, 0.03937, 0.9318, 0.03937, 0.9091, 0.07873, 0.9318, 0.03937, 0.9545, 0.07873, 0.9091, 0.07873, 0.9091, 0.07873, 0.9545, 0.07873, 0.9318, 0.1181, 0.9545, 0.07873, 0.9773, 0.1181, 0.9318, 0.1181, 0.9318, 0.1181, 0.9773, 0.1181, 0.9545, 0.1575, 0.9773, 0.1181, 1.0, 0.1575, 0.9545, 0.1575, 0.4091, 0.1575, 0.4318, 0.1181, 0.4545, 0.1575, 0.3636, 0.1575, 0.3864, 0.1181, 0.4091, 0.1575, 0.3182, 0.1575, 0.3409, 0.1181, 0.3636, 0.1575, 0.4091, 0.1575, 0.3864, 0.1181, 0.4318, 0.1181, 0.3864, 0.1181, 0.4091, 0.07873, 0.4318, 0.1181, 0.3636, 0.1575, 0.3409, 0.1181, 0.3864, 0.1181, 0.3409, 0.1181, 0.3636, 0.07873, 0.3864, 0.1181, 0.3864, 0.1181, 0.3636, 0.07873, 0.4091, 0.07873, 0.3636, 0.07873, 0.3864, 0.03937, 0.4091, 0.07873, 0.3182, 0.1575, 0.2955, 0.1181, 0.3409, 0.1181, 0.2955, 0.1181, 0.3182, 0.07873, 0.3409, 0.1181, 0.3409, 0.1181, 0.3182, 0.07873, 0.3636, 0.07873, 0.3182, 0.07873, 0.3409, 0.03937, 0.3636, 0.07873, 0.3636, 0.07873, 0.3409, 0.03937, 0.3864, 0.03937, 0.3409, 0.03937, 0.3636, 0.0, 0.3864, 0.03937, 0.1136, 0.1181, 0.1364, 0.1575, 0.09091, 0.1575, 0.1364, 0.07873, 0.1591, 0.1181, 0.1136, 0.1181, 0.1591, 0.03937, 0.1818, 0.07873, 0.1364, 0.07873, 0.1136, 0.1181, 0.1591, 0.1181, 0.1364, 0.1575, 0.1591, 0.1181, 0.1818, 0.1575, 0.1364, 0.1575, 0.1364, 0.07873, 0.1818, 0.07873, 0.1591, 0.1181, 0.1818, 0.07873, 0.2045, 0.1181, 0.1591, 0.1181, 0.1591, 0.1181, 0.2045, 0.1181, 0.1818, 0.1575, 0.2045, 0.1181, 0.2273, 0.1575, 0.1818, 0.1575, 0.1591, 0.03937, 0.2045, 0.03937, 0.1818, 0.07873, 0.2045, 0.03937, 0.2273, 0.07873, 0.1818, 0.07873, 0.1818, 0.07873, 0.2273, 0.07873, 0.2045, 0.1181, 0.2273, 0.07873, 0.25, 0.1181, 0.2045, 0.1181, 0.2045, 0.1181, 0.25, 0.1181, 0.2273, 0.1575, 0.25, 0.1181, 0.2727, 0.1575, 0.2273, 0.1575])
me_icosphere.update()
arm_character_rig = bpy.data.armatures.new('character_rig')  # bones are not reproduced

# ---- objects
ob_character_rig = bpy.data.objects.new('character_rig', arm_character_rig)
ob_character = bpy.data.objects.new('Character', me_mantis)
ob_anchor = bpy.data.objects.new('Anchor', me_cube)
ob_aim = bpy.data.objects.new('Aim', me_icosphere)

# ---- transforms, parenting, visibility, modifiers, constraints
ob_character_rig.location = (0.0, 0.0, 0.0)
ob_character_rig.display_type = 'WIRE'
ob_character_rig.show_in_front = True
ob_character.parent = ob_character_rig
ob_character.location = (0.00386, 0.0007357, 0.002828)
ob_character.rotation_euler = (0.0, -0.0, -1.571)
ob_character.scale = (1.2, 1.2, 1.2)
_vg = ob_character.vertex_groups.new(name='root')
_vg = ob_character.vertex_groups.new(name='spine.001')
_vg.add([100, 101, 102, 103, 104, 105, 106, 107, 108, 109, 110, 111, 112, 113, 114, 115, 116, 117, 118, 119, 120], 1.0, 'REPLACE')
_vg = ob_character.vertex_groups.new(name='spine.002')
_vg.add([107, 108, 109, 110, 111, 112, 113, 121, 122, 123, 124, 125, 126, 127, 128, 129, 130, 131, 132, 133, 134], 1.0, 'REPLACE')
_vg = ob_character.vertex_groups.new(name='spine.003')
_vg.add([128, 129, 130, 131, 132, 133, 134, 135, 136, 137, 138, 139, 140, 141, 142, 143, 144, 145, 146, 147, 148, 149, 150, 151, 153, 154, 155, 156, 157, 158, 160, 161, 162, 163, 164, 165, 166, 168, 169], 1.0, 'REPLACE')
_vg = ob_character.vertex_groups.new(name='neck')
_vg = ob_character.vertex_groups.new(name='head')
_vg.add([215, 216, 217, 218, 219, 220, 221, 222, 223, 224, 225, 226, 227, 228, 229, 230, 231, 232, 233, 234, 235, 236, 237, 238, 239, 240, 241, 242, 243, 244, 245, 246, 247, 248, 249, 250, 332, 333, 334, 335, 336, 337, 338, 339, 340, 341, 342, 343, 344, 345, 346, 347, 348, 349, 350, 351, 352, 353, 354, 355, 356, 357, 358, 359, 360, 361, 362, 363, 364, 365, 366, 367, 368, 369, 370, 371, 372, 373, 374, 375, 376, 377, 378, 379, 380, 381, 382, 383, 384, 385, 386], 1.0, 'REPLACE')
_vg = ob_character.vertex_groups.new(name='shoulder.L')
_vg.add([150, 151, 152, 157, 158, 159, 167, 168, 169], 1.0, 'REPLACE')
_vg = ob_character.vertex_groups.new(name='upper_arm.L')
_vg.add([137, 138, 139, 144, 145, 150, 151, 152, 170, 171, 172, 173, 174, 175, 176, 177, 178, 179, 180, 206, 208, 210, 211, 213], 1.0, 'REPLACE')
_vg = ob_character.vertex_groups.new(name='forearm.L')
_vg.add([178, 179, 180, 181, 182, 183, 184, 185, 186, 187, 188, 189, 190, 191, 192, 193, 194, 195, 196, 205, 207, 209, 212, 214], 1.0, 'REPLACE')
_vg = ob_character.vertex_groups.new(name='hand.L')
_vg.add([197, 198, 199, 200, 201, 202, 203, 204, 251, 252, 253, 254, 255, 256, 257, 258, 259, 260, 261, 262, 263, 264, 265, 266, 267, 268, 269, 270, 271, 272, 273, 274, 275, 276, 277, 278, 279, 280, 281, 282, 283, 284, 285, 286, 287, 288, 289, 290, 291, 292, 293, 294, 295, 296, 297, 298, 299, 300, 301, 302, 303, 304, 305, 306, 307, 308, 309, 310, 311, 312, 313, 314, 315], 1.0, 'REPLACE')
_vg = ob_character.vertex_groups.new(name='shoulder.R')
_vg = ob_character.vertex_groups.new(name='upper_arm.R')
_vg = ob_character.vertex_groups.new(name='forearm.R')
_vg = ob_character.vertex_groups.new(name='hand.R')
_vg = ob_character.vertex_groups.new(name='pelvis.L')
for _i, _w in zip([69, 70, 71, 72, 73, 74, 75, 76, 91, 92, 93, 94, 95, 96, 97, 98, 99, 316, 317, 318, 319, 320, 321, 322, 323], [1.0, 1.0, 1.0, 1.0, 1.0, 1.0, 1.0, 1.0, 1.0, 1.0, 1.0, 1.0, 1.0, 1.0, 1.0, 1.0, 1.0, 0.5, 0.5, 0.5, 0.5, 0.5, 0.5, 0.5, 0.5]): _vg.add([_i], _w, 'REPLACE')
_vg = ob_character.vertex_groups.new(name='pelvis.R')
_vg = ob_character.vertex_groups.new(name='thigh.L')
for _i, _w in zip([61, 62, 63, 64, 65, 66, 67, 68, 77, 79, 81, 82, 83, 84, 85, 86, 87, 88, 89, 90, 316, 317, 318, 319, 320, 321, 322, 323, 324, 325, 326, 327, 328, 329, 330, 331], [1.0, 1.0, 1.0, 1.0, 1.0, 1.0, 1.0, 1.0, 0.1266, 0.2648, 0.1254, 0.4032, 1.0, 0.7676, 1.0, 1.0, 1.0, 0.4182, 1.0, 0.7491, 0.5, 0.5, 0.5, 0.5, 0.5, 0.5, 0.5, 0.5, 0.6324, 0.5633, 0.5627, 1.0, 1.0, 1.0, 1.0, 1.0]): _vg.add([_i], _w, 'REPLACE')
_vg = ob_character.vertex_groups.new(name='shin.L')
for _i, _w in zip([0, 1, 2, 3, 4, 5, 6, 7, 8, 9, 10, 11, 12, 13, 14, 15, 16, 17, 18, 19, 20, 21, 22, 23, 45, 46, 47, 48, 49, 50, 51, 52, 53, 54, 55, 56, 57, 58, 59, 60, 77, 78, 79, 80, 81, 82, 84, 86, 88, 90, 324, 325, 326, 329], [1.0, 1.0, 1.0, 1.0, 1.0, 1.0, 1.0, 1.0, 1.0, 1.0, 1.0, 1.0, 1.0, 1.0, 1.0, 1.0, 1.0, 1.0, 1.0, 1.0, 1.0, 1.0, 1.0, 1.0, 1.0, 1.0, 1.0, 1.0, 1.0, 1.0, 1.0, 1.0, 1.0, 1.0, 1.0, 1.0, 1.0, 1.0, 1.0, 1.0, 0.8734, 1.0, 1.0, 1.0, 0.8746, 0.5968, 0.2324, 0.8284, 0.5818, 0.2509, 0.5, 0.4367, 0.4373, 0.4142]): _vg.add([_i], _w, 'REPLACE')
_vg = ob_character.vertex_groups.new(name='foot.L')
_vg.add([32, 33, 36, 37, 41, 42], 1.0, 'REPLACE')
_vg = ob_character.vertex_groups.new(name='toe.L')
_vg.add([24, 25, 26, 27, 28, 29, 30, 31, 34, 35, 38, 39, 40, 43, 44], 1.0, 'REPLACE')
_vg = ob_character.vertex_groups.new(name='heel.L')
_vg = ob_character.vertex_groups.new(name='thigh.R')
_vg = ob_character.vertex_groups.new(name='shin.R')
_vg = ob_character.vertex_groups.new(name='foot.R')
_vg = ob_character.vertex_groups.new(name='toe.R')
_vg = ob_character.vertex_groups.new(name='heel.R')
_m = ob_character.modifiers.new('Mirror', 'MIRROR')
_m.use_axis = (False, True, False)
_m.use_clip = True
_m = ob_character.modifiers.new('EdgeSplit', 'EDGE_SPLIT')
_m.split_angle = 1.152
_m.use_edge_angle = False
_m = ob_character.modifiers.new('Armature', 'ARMATURE')
_m.object = ob_character_rig
ob_anchor.location = (0.0, 0.0, 0.0)
ob_aim.location = (0.0, 0.0, 0.0)

# ---- collection membership
col_collection.objects.link(ob_character_rig)
col_collection.objects.link(ob_character)
col_shape.objects.link(ob_anchor)
col_shape.objects.link(ob_aim)

# ---- scene / render settings (as saved in the file)
scene.frame_start = 0; scene.frame_end = 40; scene.frame_set(32)
scene.render.engine = 'BLENDER_EEVEE_NEXT'
scene.render.fps = 60
scene.cycles.sampling_pattern = 'TABULATED_SOBOL'
scene.eevee.ray_tracing_options.trace_max_roughness = 0.0
bpy.context.view_layer.update()

# ---- added for rendering (the .blend has no active camera and no usable light): camera, sun
cam_auto = bpy.data.cameras.new('AutoCamera')
cam_auto.lens = 50.0
cam_auto.sensor_width = 36.0
cam_auto.clip_end = 1000.0
ob_auto_camera = bpy.data.objects.new('AutoCamera', cam_auto)
scene.collection.objects.link(ob_auto_camera)
ob_auto_camera.location = (2.19483, -3.10985, 2.20332)
ob_auto_camera.rotation_euler = (1.09748, -7.21219e-08, 0.694738)
scene.camera = ob_auto_camera
light_auto_sun = bpy.data.lights.new('AutoSun', 'SUN')
light_auto_sun.energy = 3.0
light_auto_sun.angle = 0.0523599
ob_auto_sun = bpy.data.objects.new('AutoSun', light_auto_sun)
scene.collection.objects.link(ob_auto_sun)
ob_auto_sun.rotation_euler = (0.872665, 0.174533, 0.523599)
bpy.context.view_layer.update()
